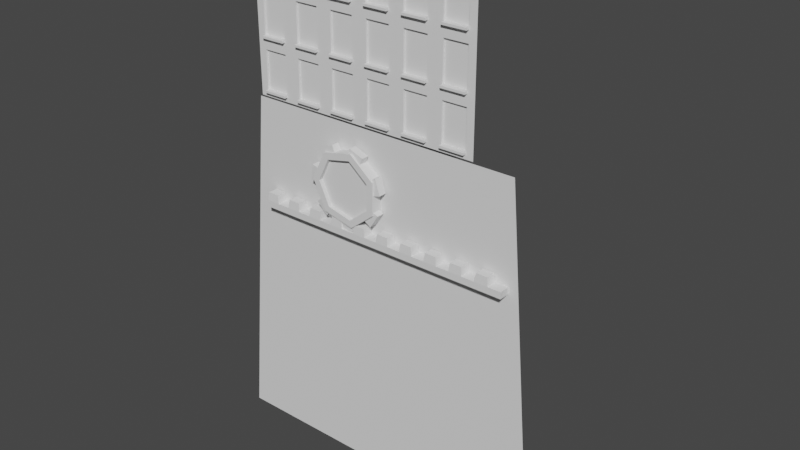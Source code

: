 # Source: Bank_Station.blend  (saved by Blender 2.91.10; exported with 4.5.12 LTS)
import bpy
from mathutils import Matrix  # noqa: F401  (used for matrix-valued properties, if any)

bpy.ops.wm.read_factory_settings(use_empty=True)
scene = bpy.context.scene
scene.name = 'Scene'

# ---- collections
col_collection = bpy.data.collections.new('Collection'); scene.collection.children.link(col_collection)

# ---- world
world_world = bpy.data.worlds.new('World'); scene.world = world_world
world_world.use_nodes = True; world_world.node_tree.nodes.clear()
_N = world_world.node_tree.nodes; _L = world_world.node_tree.links
n0 = _N.new('ShaderNodeOutputWorld'); n0.name = 'World Output'; n0.location = (300, 300)
n1 = _N.new('ShaderNodeBackground'); n1.name = 'Background'; n1.location = (10, 300)
n1.inputs[0].default_value = (0.05088, 0.05088, 0.05088, 1.0)
_L.new(n1.outputs[0], n0.inputs[0])
n0.is_active_output = True
world_world.color = (0.05088, 0.05088, 0.05088)
world_world.use_sun_shadow = False
world_world.sun_shadow_jitter_overblur = 0.0

# ---- meshes
me_cube_006 = bpy.data.meshes.new('Cube.006')
me_cube_006.from_pydata([(0.09905, 0.08988, 4.51), (0.4003, 0.08988, 1.933), (0.3974, 0.08988, -2.16), (0.09245, 0.08988, -4.689), (-0.2848, 0.08988, -3.747), (-0.4504, 0.08988, -0.04555), (-0.2795, 0.08988, 3.629), (0.09905, -0.07204, 4.51), (0.4003, -0.07204, 1.933), (0.3974, -0.07204, -2.16), (0.09245, -0.07204, -4.689), (-0.2848, -0.07204, -3.747), (-0.4504, -0.07204, -0.04555), (-0.2795, -0.07204, 3.629), (0.07878, -0.07204, 3.604), (0.3206, -0.07204, 1.536), (0.3182, -0.07204, -1.75), (0.07348, -0.07204, -3.779), (-0.2293, -0.07204, -3.024), (-0.3622, -0.07204, -0.0526), (-0.2251, -0.07204, 2.897), (0.07878, -0.02241, 3.604), (0.3206, -0.02241, 1.536), (0.3182, -0.02241, -1.75), (0.07348, -0.02241, -3.779), (-0.2293, -0.02241, -3.024), (-0.3622, -0.02241, -0.0526), (-0.2251, -0.02241, 2.897), (0.07878, -0.02241, 3.604), (0.3206, -0.02241, 1.536), (0.3182, -0.02241, -1.75), (0.07348, -0.02241, -3.779), (-0.2293, -0.02241, -3.024), (-0.3622, -0.02241, -0.0526), (-0.2251, -0.02241, 2.897)], [], [(2, 3, 4, 5, 6, 0, 1), (12, 11, 18, 19), (0, 7, 8, 1), (5, 12, 13, 6), (3, 10, 11, 4), (1, 8, 9, 2), (6, 13, 7, 0), (4, 11, 12, 5), (2, 9, 10, 3), (16, 15, 22, 23), (10, 9, 16, 17), (8, 7, 14, 15), (13, 12, 19, 20), (11, 10, 17, 18), (9, 8, 15, 16), (7, 13, 20, 14), (27, 26, 33, 34), (14, 20, 27, 21), (19, 18, 25, 26), (17, 16, 23, 24), (15, 14, 21, 22), (20, 19, 26, 27), (18, 17, 24, 25), (30, 29, 28, 34, 33, 32, 31), (25, 24, 31, 32), (23, 22, 29, 30), (21, 27, 34, 28), (26, 25, 32, 33), (24, 23, 30, 31), (22, 21, 28, 29)])
_uv = me_cube_006.uv_layers.new(name='UVMap')
_uv.uv.foreach_set('vector', [0.3976, 0.638, 0.2687, 0.6844, 0.2247, 0.6671, 0.2116, 0.5991, 0.3018, 0.5315, 0.4845, 0.5153, 0.5358, 0.5627, 0.2116, 0.5991, 0.2247, 0.6671, 0.2247, 0.6671, 0.2116, 0.5991, 0.4845, 0.5153, 0.4845, 0.5153, 0.5358, 0.5627, 0.5358, 0.5627, 0.2116, 0.5991, 0.2116, 0.5991, 0.3018, 0.5315, 0.3018, 0.5315, 0.2687, 0.6844, 0.2687, 0.6844, 0.2247, 0.6671, 0.2247, 0.6671, 0.5358, 0.5627, 0.5358, 0.5627, 0.3976, 0.638, 0.3976, 0.638, 0.3018, 0.5315, 0.3018, 0.5315, 0.4845, 0.5153, 0.4845, 0.5153, 0.2247, 0.6671, 0.2247, 0.6671, 0.2116, 0.5991, 0.2116, 0.5991, 0.3976, 0.638, 0.3976, 0.638, 0.2687, 0.6844, 0.2687, 0.6844, 0.3976, 0.638, 0.5358, 0.5627, 0.5358, 0.5627, 0.3976, 0.638, 0.2687, 0.6844, 0.3976, 0.638, 0.3976, 0.638, 0.2687, 0.6844, 0.5358, 0.5627, 0.4845, 0.5153, 0.4845, 0.5153, 0.5358, 0.5627, 0.3018, 0.5315, 0.2116, 0.5991, 0.2116, 0.5991, 0.3018, 0.5315, 0.2247, 0.6671, 0.2687, 0.6844, 0.2687, 0.6844, 0.2247, 0.6671, 0.3976, 0.638, 0.5358, 0.5627, 0.5358, 0.5627, 0.3976, 0.638, 0.4845, 0.5153, 0.3018, 0.5315, 0.3018, 0.5315, 0.4845, 0.5153, 0.3018, 0.5315, 0.2116, 0.5991, 0.2116, 0.5991, 0.3018, 0.5315, 0.4845, 0.5153, 0.3018, 0.5315, 0.3018, 0.5315, 0.4845, 0.5153, 0.2116, 0.5991, 0.2247, 0.6671, 0.2247, 0.6671, 0.2116, 0.5991, 0.2687, 0.6844, 0.3976, 0.638, 0.3976, 0.638, 0.2687, 0.6844, 0.5358, 0.5627, 0.4845, 0.5153, 0.4845, 0.5153, 0.5358, 0.5627, 0.3018, 0.5315, 0.2116, 0.5991, 0.2116, 0.5991, 0.3018, 0.5315, 0.2247, 0.6671, 0.2687, 0.6844, 0.2687, 0.6844, 0.2247, 0.6671, 0.3976, 0.638, 0.5358, 0.5627, 0.4845, 0.5153, 0.3018, 0.5315, 0.2116, 0.5991, 0.2247, 0.6671, 0.2687, 0.6844, 0.2247, 0.6671, 0.2687, 0.6844, 0.2687, 0.6844, 0.2247, 0.6671, 0.3976, 0.638, 0.5358, 0.5627, 0.5358, 0.5627, 0.3976, 0.638, 0.4845, 0.5153, 0.3018, 0.5315, 0.3018, 0.5315, 0.4845, 0.5153, 0.2116, 0.5991, 0.2247, 0.6671, 0.2247, 0.6671, 0.2116, 0.5991, 0.2687, 0.6844, 0.3976, 0.638, 0.3976, 0.638, 0.2687, 0.6844, 0.5358, 0.5627, 0.4845, 0.5153, 0.4845, 0.5153, 0.5358, 0.5627])
me_cube_006.use_remesh_fix_poles = True
me_cube_006.use_remesh_preserve_attributes = False
me_cube_006.use_mirror_vertex_groups = False
me_cube_006.update()
me_plane = bpy.data.meshes.new('Plane')
me_plane.from_pydata([(3.907, -1.0, -4.043), (3.907, 1.0, -4.043), (1.704, -1.0, -5.386), (-0.8576, -1.0, -5.631), (-3.321, -1.0, -4.742), (-5.117, -1.0, -2.887), (-5.945, -1.0, -0.4047), (-5.616, -1.0, 2.155), (-4.196, -1.0, 4.331), (-1.975, -1.0, 5.686), (0.5873, -1.0, 5.925), (3.05, -1.0, 5.032), (4.841, -1.0, 3.173), (5.665, -1.0, 0.6895), (5.33, -1.0, -1.87), (5.33, 1.0, -1.87), (5.665, 1.0, 0.6895), (4.841, 1.0, 3.173), (3.05, 1.0, 5.032), (0.5873, 1.0, 5.925), (-1.975, 1.0, 5.686), (-4.196, 1.0, 4.331), (-5.616, 1.0, 2.155), (-5.945, 1.0, -0.4047), (-5.117, 1.0, -2.887), (-3.321, 1.0, -4.742), (-0.8576, 1.0, -5.631), (1.704, 1.0, -5.386), (5.105, 0.8498, -4.953), (5.105, -0.8498, -4.953), (6.638, -0.8498, -2.603), (1.952, -0.8498, -6.868), (-0.8187, -0.8498, -7.142), (-4.325, -0.8498, -5.863), (-6.271, -0.8498, -3.86), (-7.45, -0.8498, -0.322), (-7.095, -0.8498, 2.448), (-5.071, -0.8498, 5.563), (-2.665, -0.8498, 7.022), (1.007, -0.8498, 7.379), (3.666, -0.8498, 6.4), (6.231, -0.8498, 3.744), (7.117, -0.8498, 1.054), (6.638, 0.8498, -2.603), (7.117, 0.8498, 1.054), (6.231, 0.8498, 3.744), (3.666, 0.8498, 6.4), (1.007, 0.8498, 7.379), (-2.665, 0.8498, 7.022), (-5.071, 0.8498, 5.563), (-7.095, 0.8498, 2.448), (-7.45, 0.8498, -0.322), (-6.271, 0.8498, -3.86), (-4.325, 0.8498, -5.863), (-0.8187, 0.8498, -7.142), (1.952, 0.8498, -6.868)], [], [(6, 7, 36, 35), (7, 22, 50, 36), (18, 19, 47, 46), (23, 6, 35, 51), (4, 5, 34, 33), (5, 24, 52, 34), (16, 17, 45, 44), (43, 30, 29, 28), (55, 31, 32, 54), (53, 33, 34, 52), (51, 35, 36, 50), (49, 37, 38, 48), (47, 39, 40, 46), (45, 41, 42, 44), (21, 8, 37, 49), (20, 21, 49, 48), (9, 20, 48, 38), (8, 9, 38, 37), (19, 10, 39, 47), (22, 23, 51, 50), (11, 18, 46, 40), (10, 11, 40, 39), (17, 12, 41, 45), (24, 25, 53, 52), (13, 16, 44, 42), (0, 1, 28, 29), (12, 13, 42, 41), (15, 14, 30, 43), (14, 0, 29, 30), (26, 27, 55, 54), (27, 2, 31, 55), (1, 15, 43, 28), (3, 26, 54, 32), (2, 3, 32, 31), (25, 4, 33, 53)])
_uv = me_plane.uv_layers.new(name='UVMap')
_uv.uv.foreach_set('vector', [0.0, 0.0, 0.0, 0.0, 0.0, 0.0, 0.0, 0.0, 0.0, 0.0, 0.0, 0.0, 0.0, 0.0, 0.0, 0.0, 0.0, 0.0, 0.0, 0.0, 0.0, 0.0, 0.0, 0.0, 0.0, 0.0, 0.0, 0.0, 0.0, 0.0, 0.0, 0.0, 0.0, 0.0, 0.0, 0.0, 0.0, 0.0, 0.0, 0.0, 0.0, 0.0, 0.0, 0.0, 0.0, 0.0, 0.0, 0.0, 0.0, 0.0, 0.0, 0.0, 0.0, 0.0, 0.0, 0.0, 0.0, 0.0, 0.0, 0.0, 0.0, 0.0, 0.0, 0.0, 0.0, 0.0, 0.0, 0.0, 0.0, 0.0, 0.0, 0.0, 0.0, 0.0, 0.0, 0.0, 0.0, 0.0, 0.0, 0.0, 0.0, 0.0, 0.0, 0.0, 0.0, 0.0, 0.0, 0.0, 0.0, 0.0, 0.0, 0.0, 0.0, 0.0, 0.0, 0.0, 0.0, 0.0, 0.0, 0.0, 0.0, 0.0, 0.0, 0.0, 0.0, 0.0, 0.0, 0.0, 0.0, 0.0, 0.0, 0.0, 0.0, 0.0, 0.0, 0.0, 0.0, 0.0, 0.0, 0.0, 0.0, 0.0, 0.0, 0.0, 0.0, 0.0, 0.0, 0.0, 0.0, 0.0, 0.0, 0.0, 0.0, 0.0, 0.0, 0.0, 0.0, 0.0, 0.0, 0.0, 0.0, 0.0, 0.0, 0.0, 0.0, 0.0, 0.0, 0.0, 0.0, 0.0, 0.0, 0.0, 0.0, 0.0, 0.0, 0.0, 0.0, 0.0, 0.0, 0.0, 0.0, 0.0, 0.0, 0.0, 0.0, 0.0, 0.0, 0.0, 0.0, 0.0, 0.0, 0.0, 0.0, 0.0, 0.0, 0.0, 0.0, 0.0, 0.0, 0.0, 0.0, 0.0, 0.0, 0.0, 0.0, 0.0, 0.0, 0.0, 0.0, 0.0, 0.0, 0.0, 0.0, 0.0, 0.0, 0.0, 0.0, 0.0, 0.0, 0.0, 0.0, 0.0, 0.0, 0.0, 0.0, 0.0, 0.0, 0.0, 0.0, 0.0, 0.0, 0.0, 0.0, 0.0, 0.0, 0.0, 0.0, 0.0, 0.0, 0.0, 0.0, 0.0, 0.0, 0.0, 0.0, 0.0, 0.0, 0.0, 0.0, 0.0, 0.0, 0.0, 0.0, 0.0, 0.0, 0.0, 0.0, 0.0, 0.0, 0.0, 0.0, 0.0, 0.0, 0.0, 0.0, 0.0, 0.0, 0.0, 0.0, 0.0, 0.0, 0.0, 0.0, 0.0, 0.0, 0.0, 0.0, 0.0, 0.0, 0.0, 0.0, 0.0, 0.0, 0.0, 0.0, 0.0, 0.0, 0.0, 0.0, 0.0, 0.0, 0.0, 0.0, 0.0, 0.0, 0.0, 0.0, 0.0, 0.0, 0.0])
me_plane.use_remesh_fix_poles = True
me_plane.use_remesh_preserve_attributes = False
me_plane.use_mirror_vertex_groups = False
me_plane.update()
me_plane_001 = bpy.data.meshes.new('Plane.001')
me_plane_001.from_pydata([(-17.44, -1.0, 0.7198), (-17.44, 1.0, 0.7198), (-15.03, -1.0, 0.7198), (-12.62, -1.0, 0.7198), (-10.21, -1.0, 0.7198), (-7.805, -1.0, 0.7198), (-5.397, -1.0, 0.7198), (-2.989, -1.0, 0.7198), (-0.5812, -1.0, 0.7198), (1.827, -1.0, 0.7198), (1.827, 1.0, 0.7198), (-0.5812, 1.0, 0.7198), (-2.989, 1.0, 0.7198), (-5.397, 1.0, 0.7198), (-7.805, 1.0, 0.7198), (-10.21, 1.0, 0.7198), (-12.62, 1.0, 0.7198), (-15.03, 1.0, 0.7198), (-14.86, -0.8498, -0.7712), (-12.79, -0.8498, -0.7712), (-10.04, -0.8498, -0.7712), (-7.974, -0.8498, -0.7712), (-5.227, -0.8498, -0.7712), (-3.159, -0.8498, -0.7712), (-0.4116, -0.8498, -0.7712), (1.657, -0.8498, -0.7712), (1.657, 0.8498, -0.7712), (-0.4116, 0.8498, -0.7712), (-3.159, 0.8498, -0.7712), (-5.227, 0.8498, -0.7712), (-7.974, 0.8498, -0.7712), (-10.04, 0.8498, -0.7712), (-12.79, 0.8498, -0.7712), (-14.86, 0.8498, -0.7712), (-17.44, -1.0, 1.917), (-17.44, 1.0, 1.917), (-15.03, -1.0, 1.917), (-12.62, -1.0, 1.917), (-10.21, -1.0, 1.917), (-7.805, -1.0, 1.917), (-5.397, -1.0, 1.917), (-2.989, -1.0, 1.917), (-0.5812, -1.0, 1.917), (1.827, -1.0, 1.917), (1.827, 1.0, 1.917), (-0.5812, 1.0, 1.917), (-2.989, 1.0, 1.917), (-5.397, 1.0, 1.917), (-7.805, 1.0, 1.917), (-10.21, 1.0, 1.917), (-12.62, 1.0, 1.917), (-15.03, 1.0, 1.917), (-46.33, -1.0, 0.7198), (-43.92, -1.0, 0.7198), (-41.51, -1.0, 0.7198), (-39.11, -1.0, 0.7198), (-36.7, -1.0, 0.7198), (-34.29, -1.0, 0.7198), (-31.88, -1.0, 0.7198), (-29.48, -1.0, 0.7198), (-27.07, -1.0, 0.7198), (-24.66, -1.0, 0.7198), (-22.25, -1.0, 0.7198), (-19.84, -1.0, 0.7198), (-19.84, 1.0, 0.7198), (-22.25, 1.0, 0.7198), (-24.66, 1.0, 0.7198), (-27.07, 1.0, 0.7198), (-29.48, 1.0, 0.7198), (-31.88, 1.0, 0.7198), (-34.29, 1.0, 0.7198), (-36.7, 1.0, 0.7198), (-39.11, 1.0, 0.7198), (-41.51, 1.0, 0.7198), (-43.92, 1.0, 0.7198), (-46.33, 1.0, 0.7198), (-17.61, 0.8498, -0.7712), (-17.61, -0.8498, -0.7712), (-19.67, -0.8498, -0.7712), (-43.75, -0.8498, -0.7712), (-41.68, -0.8498, -0.7712), (-38.94, -0.8498, -0.7712), (-36.87, -0.8498, -0.7712), (-34.12, -0.8498, -0.7712), (-32.05, -0.8498, -0.7712), (-29.31, -0.8498, -0.7712), (-27.24, -0.8498, -0.7712), (-24.49, -0.8498, -0.7712), (-22.42, -0.8498, -0.7712), (-19.67, 0.8498, -0.7712), (-22.42, 0.8498, -0.7712), (-24.49, 0.8498, -0.7712), (-27.24, 0.8498, -0.7712), (-29.31, 0.8498, -0.7712), (-32.05, 0.8498, -0.7712), (-34.12, 0.8498, -0.7712), (-36.87, 0.8498, -0.7712), (-38.94, 0.8498, -0.7712), (-41.68, 0.8498, -0.7712), (-43.75, 0.8498, -0.7712), (-46.33, -1.0, 1.917), (-43.92, -1.0, 1.917), (-41.51, -1.0, 1.917), (-39.11, -1.0, 1.917), (-36.7, -1.0, 1.917), (-34.29, -1.0, 1.917), (-31.88, -1.0, 1.917), (-29.48, -1.0, 1.917), (-27.07, -1.0, 1.917), (-24.66, -1.0, 1.917), (-22.25, -1.0, 1.917), (-19.84, -1.0, 1.917), (-19.84, 1.0, 1.917), (-22.25, 1.0, 1.917), (-24.66, 1.0, 1.917), (-27.07, 1.0, 1.917), (-29.48, 1.0, 1.917), (-31.88, 1.0, 1.917), (-34.29, 1.0, 1.917), (-36.7, 1.0, 1.917), (-39.11, 1.0, 1.917), (-41.51, 1.0, 1.917), (-43.92, 1.0, 1.917), (-46.33, 1.0, 1.917)], [], [(6, 22, 23, 7), (1, 17, 2, 0), (7, 23, 28, 12), (16, 15, 4, 3), (14, 13, 6, 5), (13, 29, 22, 6), (12, 11, 8, 7), (4, 20, 21, 5), (5, 21, 30, 14), (33, 32, 19, 18), (31, 30, 21, 20), (29, 28, 23, 22), (27, 26, 25, 24), (11, 27, 24, 8), (10, 26, 27, 11), (9, 25, 26, 10), (8, 24, 25, 9), (12, 28, 29, 13), (14, 30, 31, 15), (16, 32, 33, 17), (17, 33, 18, 2), (3, 19, 32, 16), (2, 18, 19, 3), (15, 31, 20, 4), (16, 17, 51, 50), (17, 1, 35, 51), (0, 2, 36, 34), (2, 3, 37, 36), (3, 4, 38, 37), (4, 5, 39, 38), (5, 6, 40, 39), (6, 7, 41, 40), (10, 11, 45, 44), (7, 8, 42, 41), (11, 12, 46, 45), (8, 9, 43, 42), (12, 13, 47, 46), (13, 14, 48, 47), (14, 15, 49, 48), (15, 16, 50, 49), (42, 43, 44, 45), (41, 42, 45, 46), (40, 41, 46, 47), (39, 40, 47, 48), (38, 39, 48, 49), (37, 38, 49, 50), (36, 37, 50, 51), (51, 35, 34, 36), (75, 52, 100, 123), (55, 81, 82, 56), (56, 82, 96, 71), (75, 74, 53, 52), (67, 92, 93, 68), (73, 72, 55, 54), (72, 97, 81, 55), (71, 70, 57, 56), (53, 79, 80, 54), (69, 68, 59, 58), (54, 80, 98, 73), (67, 66, 61, 60), (65, 90, 91, 66), (65, 64, 63, 62), (89, 76, 77, 78), (99, 98, 80, 79), (97, 96, 82, 81), (95, 94, 84, 83), (93, 92, 86, 85), (91, 90, 88, 87), (70, 95, 83, 57), (69, 94, 95, 70), (58, 84, 94, 69), (57, 83, 84, 58), (68, 93, 85, 59), (71, 96, 97, 72), (60, 86, 92, 67), (59, 85, 86, 60), (66, 91, 87, 61), (73, 98, 99, 74), (62, 88, 90, 65), (0, 77, 76, 1), (61, 87, 88, 62), (64, 89, 78, 63), (63, 78, 77, 0), (1, 76, 89, 64), (74, 99, 79, 53), (63, 0, 34, 111), (62, 63, 111, 110), (1, 64, 112, 35), (64, 65, 113, 112), (65, 66, 114, 113), (52, 53, 101, 100), (66, 67, 115, 114), (53, 54, 102, 101), (67, 68, 116, 115), (54, 55, 103, 102), (68, 69, 117, 116), (55, 56, 104, 103), (69, 70, 118, 117), (56, 57, 105, 104), (70, 71, 119, 118), (57, 58, 106, 105), (71, 72, 120, 119), (58, 59, 107, 106), (72, 73, 121, 120), (59, 60, 108, 107), (73, 74, 122, 121), (60, 61, 109, 108), (74, 75, 123, 122), (61, 62, 110, 109), (35, 112, 111, 34), (110, 111, 112, 113), (109, 110, 113, 114), (108, 109, 114, 115), (107, 108, 115, 116), (106, 107, 116, 117), (105, 106, 117, 118), (104, 105, 118, 119), (103, 104, 119, 120), (102, 103, 120, 121), (101, 102, 121, 122), (100, 101, 122, 123)])
_uv = me_plane_001.uv_layers.new(name='UVMap')
_uv.uv.foreach_set('vector', [0.0, 0.0, 0.0, 0.0, 0.0, 0.0, 0.0, 0.0, 0.0, 0.0, 0.0, 0.0, 0.0, 0.0, 0.0, 0.0, 0.0, 0.0, 0.0, 0.0, 0.0, 0.0, 0.0, 0.0, 0.0, 0.0, 0.0, 0.0, 0.0, 0.0, 0.0, 0.0, 0.0, 0.0, 0.0, 0.0, 0.0, 0.0, 0.0, 0.0, 0.0, 0.0, 0.0, 0.0, 0.0, 0.0, 0.0, 0.0, 0.0, 0.0, 0.0, 0.0, 0.0, 0.0, 0.0, 0.0, 0.0, 0.0, 0.0, 0.0, 0.0, 0.0, 0.0, 0.0, 0.0, 0.0, 0.0, 0.0, 0.0, 0.0, 0.0, 0.0, 0.0, 0.0, 0.0, 0.0, 0.0, 0.0, 0.0, 0.0, 0.0, 0.0, 0.0, 0.0, 0.0, 0.0, 0.0, 0.0, 0.0, 0.0, 0.0, 0.0, 0.0, 0.0, 0.0, 0.0, 0.0, 0.0, 0.0, 0.0, 0.0, 0.0, 0.0, 0.0, 0.0, 0.0, 0.0, 0.0, 0.0, 0.0, 0.0, 0.0, 0.0, 0.0, 0.0, 0.0, 0.0, 0.0, 0.0, 0.0, 0.0, 0.0, 0.0, 0.0, 0.0, 0.0, 0.0, 0.0, 0.0, 0.0, 0.0, 0.0, 0.0, 0.0, 0.0, 0.0, 0.0, 0.0, 0.0, 0.0, 0.0, 0.0, 0.0, 0.0, 0.0, 0.0, 0.0, 0.0, 0.0, 0.0, 0.0, 0.0, 0.0, 0.0, 0.0, 0.0, 0.0, 0.0, 0.0, 0.0, 0.0, 0.0, 0.0, 0.0, 0.0, 0.0, 0.0, 0.0, 0.0, 0.0, 0.0, 0.0, 0.0, 0.0, 0.0, 0.0, 0.0, 0.0, 0.0, 0.0, 0.0, 0.0, 0.0, 0.0, 0.0, 0.0, 0.0, 0.0, 0.0, 0.0, 0.0, 0.0, 0.0, 0.0, 0.0, 0.0, 0.0, 0.0, 0.0, 0.0, 0.0, 0.0, 0.0, 0.0, 0.0, 0.0, 0.0, 0.0, 0.0, 0.0, 0.0, 0.0, 0.0, 0.0, 0.0, 0.0, 0.0, 0.0, 0.0, 0.0, 0.0, 0.0, 0.0, 0.0, 0.0, 0.0, 0.0, 0.0, 0.0, 0.0, 0.0, 0.0, 0.0, 0.0, 0.0, 0.0, 0.0, 0.0, 0.0, 0.0, 0.0, 0.0, 0.0, 0.0, 0.0, 0.0, 0.0, 0.0, 0.0, 0.0, 0.0, 0.0, 0.0, 0.0, 0.0, 0.0, 0.0, 0.0, 0.0, 0.0, 0.0, 0.0, 0.0, 0.0, 0.0, 0.0, 0.0, 0.0, 0.0, 0.0, 0.0, 0.0, 0.0, 0.0, 0.0, 0.0, 0.0, 0.0, 0.0, 0.0, 0.0, 0.0, 0.0, 0.0, 0.0, 0.0, 0.0, 0.0, 0.0, 0.0, 0.0, 0.0, 0.0, 0.0, 0.0, 0.0, 0.0, 0.0, 0.0, 0.0, 0.0, 0.0, 0.0, 0.0, 0.0, 0.0, 0.0, 0.0, 0.0, 0.0, 0.0, 0.0, 0.0, 0.0, 0.0, 0.0, 0.0, 0.0, 0.0, 0.0, 0.0, 0.0, 0.0, 0.0, 0.0, 0.0, 0.0, 0.0, 0.0, 0.0, 0.0, 0.0, 0.0, 0.0, 0.0, 0.0, 0.0, 0.0, 0.0, 0.0, 0.0, 0.0, 0.0, 0.0, 0.0, 0.0, 0.0, 0.0, 0.0, 0.0, 0.0, 0.0, 0.0, 0.0, 0.0, 0.0, 0.0, 0.0, 0.0, 0.0, 0.0, 0.0, 0.0, 0.0, 0.0, 0.0, 0.0, 0.0, 0.0, 0.0, 0.0, 0.0, 0.0, 0.0, 0.0, 0.0, 0.0, 0.0, 0.0, 0.0, 0.0, 0.0, 0.0, 0.0, 0.0, 0.0, 0.0, 0.0, 0.0, 0.0, 0.0, 0.0, 0.0, 0.0, 0.0, 0.0, 0.0, 0.0, 0.0, 0.0, 0.0, 0.0, 0.0, 0.0, 0.0, 0.0, 0.0, 0.0, 0.0, 0.0, 0.0, 0.0, 0.0, 0.0, 0.0, 0.0, 0.0, 0.0, 0.0, 0.0, 0.0, 0.0, 0.0, 0.0, 0.0, 0.0, 0.0, 0.0, 0.0, 0.0, 0.0, 0.0, 0.0, 0.0, 0.0, 0.0, 0.0, 0.0, 0.0, 0.0, 0.0, 0.0, 0.0, 0.0, 0.0, 0.0, 0.0, 0.0, 0.0, 0.0, 0.0, 0.0, 0.0, 0.0, 0.0, 0.0, 0.0, 0.0, 0.0, 0.0, 0.0, 0.0, 0.0, 0.0, 0.0, 0.0, 0.0, 0.0, 0.0, 0.0, 0.0, 0.0, 0.0, 0.0, 0.0, 0.0, 0.0, 0.0, 0.0, 0.0, 0.0, 0.0, 0.0, 0.0, 0.0, 0.0, 0.0, 0.0, 0.0, 0.0, 0.0, 0.0, 0.0, 0.0, 0.0, 0.0, 0.0, 0.0, 0.0, 0.0, 0.0, 0.0, 0.0, 0.0, 0.0, 0.0, 0.0, 0.0, 0.0, 0.0, 0.0, 0.0, 0.0, 0.0, 0.0, 0.0, 0.0, 0.0, 0.0, 0.0, 0.0, 0.0, 0.0, 0.0, 0.0, 0.0, 0.0, 0.0, 0.0, 0.0, 0.0, 0.0, 0.0, 0.0, 0.0, 0.0, 0.0, 0.0, 0.0, 0.0, 0.0, 0.0, 0.0, 0.0, 0.0, 0.0, 0.0, 0.0, 0.0, 0.0, 0.0, 0.0, 0.0, 0.0, 0.0, 0.0, 0.0, 0.0, 0.0, 0.0, 0.0, 0.0, 0.0, 0.0, 0.0, 0.0, 0.0, 0.0, 0.0, 0.0, 0.0, 0.0, 0.0, 0.0, 0.0, 0.0, 0.0, 0.0, 0.0, 0.0, 0.0, 0.0, 0.0, 0.0, 0.0, 0.0, 0.0, 0.0, 0.0, 0.0, 0.0, 0.0, 0.0, 0.0, 0.0, 0.0, 0.0, 0.0, 0.0, 0.0, 0.0, 0.0, 0.0, 0.0, 0.0, 0.0, 0.0, 0.0, 0.0, 0.0, 0.0, 0.0, 0.0, 0.0, 0.0, 0.0, 0.0, 0.0, 0.0, 0.0, 0.0, 0.0, 0.0, 0.0, 0.0, 0.0, 0.0, 0.0, 0.0, 0.0, 0.0, 0.0, 0.0, 0.0, 0.0, 0.0, 0.0, 0.0, 0.0, 0.0, 0.0, 0.0, 0.0, 0.0, 0.0, 0.0, 0.0, 0.0, 0.0, 0.0, 0.0, 0.0, 0.0, 0.0, 0.0, 0.0, 0.0, 0.0, 0.0, 0.0, 0.0, 0.0, 0.0, 0.0, 0.0, 0.0, 0.0, 0.0, 0.0, 0.0, 0.0, 0.0, 0.0, 0.0, 0.0, 0.0, 0.0, 0.0, 0.0, 0.0, 0.0, 0.0, 0.0, 0.0, 0.0, 0.0, 0.0, 0.0, 0.0, 0.0, 0.0, 0.0, 0.0, 0.0, 0.0, 0.0, 0.0, 0.0, 0.0, 0.0, 0.0, 0.0, 0.0, 0.0, 0.0, 0.0, 0.0, 0.0, 0.0, 0.0, 0.0, 0.0, 0.0, 0.0, 0.0, 0.0, 0.0, 0.0, 0.0, 0.0, 0.0, 0.0, 0.0, 0.0, 0.0, 0.0, 0.0, 0.0, 0.0, 0.0, 0.0, 0.0, 0.0, 0.0, 0.0, 0.0, 0.0, 0.0, 0.0, 0.0, 0.0, 0.0, 0.0, 0.0, 0.0, 0.0, 0.0, 0.0, 0.0, 0.0, 0.0, 0.0, 0.0, 0.0, 0.0, 0.0, 0.0, 0.0, 0.0, 0.0, 0.0, 0.0, 0.0, 0.0, 0.0, 0.0, 0.0, 0.0, 0.0, 0.0, 0.0, 0.0, 0.0, 0.0, 0.0, 0.0, 0.0, 0.0, 0.0, 0.0, 0.0, 0.0, 0.0, 0.0, 0.0, 0.0, 0.0, 0.0, 0.0, 0.0, 0.0, 0.0, 0.0, 0.0, 0.0, 0.0, 0.0, 0.0, 0.0, 0.0, 0.0, 0.0, 0.0, 0.0, 0.0, 0.0, 0.0, 0.0, 0.0, 0.0, 0.0, 0.0, 0.0, 0.0, 0.0, 0.0, 0.0, 0.0, 0.0, 0.0, 0.0, 0.0, 0.0, 0.0, 0.0, 0.0, 0.0, 0.0, 0.0, 0.0, 0.0, 0.0, 0.0, 0.0, 0.0, 0.0, 0.0, 0.0, 0.0, 0.0, 0.0, 0.0, 0.0, 0.0, 0.0, 0.0, 0.0, 0.0, 0.0, 0.0, 0.0, 0.0, 0.0, 0.0, 0.0, 0.0, 0.0, 0.0, 0.0, 0.0, 0.0, 0.0, 0.0, 0.0, 0.0, 0.0, 0.0, 0.0, 0.0, 0.0, 0.0, 0.0, 0.0, 0.0, 0.0, 0.0, 0.0, 0.0, 0.0, 0.0, 0.0, 0.0, 0.0, 0.0, 0.0, 0.0, 0.0, 0.0, 0.0, 0.0, 0.0, 0.0, 0.0, 0.0, 0.0, 0.0, 0.0, 0.0, 0.0, 0.0, 0.0, 0.0, 0.0, 0.0, 0.0, 0.0, 0.0, 0.0, 0.0, 0.0, 0.0, 0.0, 0.0, 0.0, 0.0, 0.0, 0.0, 0.0, 0.0, 0.0, 0.0, 0.0, 0.0, 0.0, 0.0, 0.0, 0.0, 0.0, 0.0, 0.0, 0.0, 0.0, 0.0, 0.0, 0.0, 0.0, 0.0, 0.0, 0.0, 0.0, 0.0, 0.0, 0.0, 0.0, 0.0, 0.0, 0.0, 0.0, 0.0, 0.0, 0.0, 0.0, 0.0, 0.0, 0.0, 0.0, 0.0, 0.0, 0.0, 0.0, 0.0, 0.0, 0.0, 0.0, 0.0, 0.0, 0.0, 0.0])
me_plane_001.use_remesh_fix_poles = True
me_plane_001.use_remesh_preserve_attributes = False
me_plane_001.use_mirror_vertex_groups = False
me_plane_001.update()
me_cube_001 = bpy.data.meshes.new('Cube.001')
me_cube_001.from_pydata([(-22.62, -1.0, -45.65), (-23.73, -1.0, 17.88), (-36.3, -1.0, 17.88), (-37.45, -1.0, -45.65), (6.683, -1.0, -45.65), (1.0, -1.0, 17.88), (-49.68, -1.0, 17.88), (-55.36, -1.0, -45.65), (-36.3, -1.0, 7.598), (-33.77, -1.0, 12.74), (-28.18, -1.0, 13.97), (-23.73, -1.0, 10.37), (-23.77, -1.0, 4.639), (-28.28, -1.0, 1.101), (-33.85, -1.0, 2.418), (-36.3, 1.074, 7.598), (-33.77, 1.074, 12.74), (-28.18, 1.074, 13.97), (-23.73, 1.074, 10.37), (-23.77, 1.074, 4.639), (-28.28, 1.074, 1.101), (-33.85, 1.074, 2.418)], [], [(4, 5, 1, 11, 12, 0), (3, 8, 2, 6, 7), (8, 3, 0, 12, 13, 14), (11, 1, 2, 8, 9, 10), (14, 13, 20, 21), (11, 10, 17, 18), (12, 11, 18, 19), (9, 8, 15, 16), (8, 14, 21, 15), (13, 12, 19, 20), (10, 9, 16, 17)])
_uv = me_cube_001.uv_layers.new(name='UVMap')
_uv.uv.foreach_set('vector', [0.375, 0.75, 0.625, 0.75, 0.625, 1.0, 0.5, 1.0, 0.4375, 1.0, 0.375, 1.0, 0.375, 0.75, 0.5, 0.75, 0.625, 0.75, 0.625, 1.0, 0.375, 1.0, 0.5, 0.75, 0.375, 0.75, 0.375, 1.0, 0.4375, 1.0, 0.0, 0.0, 0.0, 0.0, 0.5, 1.0, 0.625, 1.0, 0.625, 0.75, 0.5, 0.75, 0.0, 0.0, 0.0, 0.0, 0.0, 0.0, 0.0, 0.0, 0.0, 0.0, 0.0, 0.0, 0.5, 1.0, 0.0, 0.0, 0.0, 0.0, 0.5, 1.0, 0.4375, 1.0, 0.5, 1.0, 0.5, 1.0, 0.4375, 1.0, 0.0, 0.0, 0.5, 0.75, 0.5, 0.75, 0.0, 0.0, 0.5, 0.75, 0.0, 0.0, 0.0, 0.0, 0.5, 0.75, 0.0, 0.0, 0.4375, 1.0, 0.4375, 1.0, 0.0, 0.0, 0.0, 0.0, 0.0, 0.0, 0.0, 0.0, 0.0, 0.0])
me_cube_001.use_remesh_fix_poles = True
me_cube_001.use_remesh_preserve_attributes = False
me_cube_001.use_mirror_vertex_groups = False
me_cube_001.update()
me_cube_002 = bpy.data.meshes.new('Cube.002')
me_cube_002.from_pydata([(-18.96, -1.0, -15.58), (-18.96, -1.0, 1.0), (-18.96, 15.26, -15.58), (-18.96, 15.26, 1.0), (9.278, -1.0, -15.58), (9.278, -1.0, 1.0), (9.278, 15.26, -15.58), (9.278, 15.26, 1.0)], [], [(2, 6, 7, 3), (2, 0, 4, 6), (7, 5, 1, 3)])
_uv = me_cube_002.uv_layers.new(name='UVMap')
_uv.uv.foreach_set('vector', [0.375, 0.25, 0.375, 0.5, 0.625, 0.5, 0.625, 0.25, 0.125, 0.5, 0.125, 0.75, 0.375, 0.75, 0.375, 0.5, 0.625, 0.5, 0.625, 0.75, 0.875, 0.75, 0.875, 0.5])
me_cube_002.use_remesh_fix_poles = True
me_cube_002.use_remesh_preserve_attributes = False
me_cube_002.use_mirror_vertex_groups = False
me_cube_002.update()
me_plane_003 = bpy.data.meshes.new('Plane.003')
me_plane_003.from_pydata([(-94.62, -28.92, -0.8619), (-94.62, -15.62, -0.8619), (-84.27, -28.92, -0.8619), (-84.27, -15.62, -0.8619), (-85.3, -15.62, -0.8619), (-93.58, -15.62, -0.8619), (-93.58, -28.92, -0.8619), (-85.3, -28.92, -0.8619), (-94.62, -16.51, -0.8619), (-94.62, -28.03, -0.8619), (-84.27, -28.03, -0.8619), (-84.27, -16.51, -0.8619), (-92.63, -27.19, -0.8619), (-92.63, -17.35, -0.8619), (-86.26, -27.19, -0.8619), (-86.26, -17.35, -0.8619), (-92.63, -27.19, -1.407), (-92.63, -17.35, -1.407), (-86.26, -27.19, -1.407), (-86.26, -17.35, -1.407), (-94.62, -28.33, -0.8619), (-84.27, -28.33, -0.8619), (-92.63, -27.76, -0.8619), (-86.26, -27.76, -0.8619), (-84.27, -28.92, -0.8619), (-84.27, -15.62, -0.8619), (-73.93, -28.92, -0.8619), (-73.93, -15.62, -0.8619), (-74.96, -15.62, -0.8619), (-83.24, -15.62, -0.8619), (-83.24, -28.92, -0.8619), (-74.96, -28.92, -0.8619), (-84.27, -16.51, -0.8619), (-84.27, -28.03, -0.8619), (-73.93, -28.03, -0.8619), (-73.93, -16.51, -0.8619), (-82.28, -27.19, -0.8619), (-82.28, -17.35, -0.8619), (-75.91, -27.19, -0.8619), (-75.91, -17.35, -0.8619), (-82.28, -27.19, -1.407), (-82.28, -17.35, -1.407), (-75.91, -27.19, -1.407), (-75.91, -17.35, -1.407), (-84.27, -28.33, -0.8619), (-73.93, -28.33, -0.8619), (-82.28, -27.76, -0.8619), (-75.91, -27.76, -0.8619), (-73.93, -28.92, -0.8619), (-73.93, -15.62, -0.8619), (-63.58, -28.92, -0.8619), (-63.58, -15.62, -0.8619), (-64.62, -15.62, -0.8619), (-72.89, -15.62, -0.8619), (-72.89, -28.92, -0.8619), (-64.62, -28.92, -0.8619), (-73.93, -16.51, -0.8619), (-73.93, -28.03, -0.8619), (-63.58, -28.03, -0.8619), (-63.58, -16.51, -0.8619), (-71.94, -27.19, -0.8619), (-71.94, -17.35, -0.8619), (-65.57, -27.19, -0.8619), (-65.57, -17.35, -0.8619), (-71.94, -27.19, -1.407), (-71.94, -17.35, -1.407), (-65.57, -27.19, -1.407), (-65.57, -17.35, -1.407), (-73.93, -28.33, -0.8619), (-63.58, -28.33, -0.8619), (-71.94, -27.76, -0.8619), (-65.57, -27.76, -0.8619), (-63.58, -28.92, -0.8619), (-63.58, -15.62, -0.8619), (-53.24, -28.92, -0.8619), (-53.24, -15.62, -0.8619), (-54.27, -15.62, -0.8619), (-62.55, -15.62, -0.8619), (-62.55, -28.92, -0.8619), (-54.27, -28.92, -0.8619), (-63.58, -16.51, -0.8619), (-63.58, -28.03, -0.8619), (-53.24, -28.03, -0.8619), (-53.24, -16.51, -0.8619), (-61.59, -27.19, -0.8619), (-61.59, -17.35, -0.8619), (-55.22, -27.19, -0.8619), (-55.22, -17.35, -0.8619), (-61.59, -27.19, -1.407), (-61.59, -17.35, -1.407), (-55.22, -27.19, -1.407), (-55.22, -17.35, -1.407), (-63.58, -28.33, -0.8619), (-53.24, -28.33, -0.8619), (-61.59, -27.76, -0.8619), (-55.22, -27.76, -0.8619), (-53.24, -28.92, -0.8619), (-53.24, -15.62, -0.8619), (-42.89, -28.92, -0.8619), (-42.89, -15.62, -0.8619), (-43.93, -15.62, -0.8619), (-52.2, -15.62, -0.8619), (-52.2, -28.92, -0.8619), (-43.93, -28.92, -0.8619), (-53.24, -16.51, -0.8619), (-53.24, -28.03, -0.8619), (-42.89, -28.03, -0.8619), (-42.89, -16.51, -0.8619), (-51.25, -27.19, -0.8619), (-51.25, -17.35, -0.8619), (-44.88, -27.19, -0.8619), (-44.88, -17.35, -0.8619), (-51.25, -27.19, -1.407), (-51.25, -17.35, -1.407), (-44.88, -27.19, -1.407), (-44.88, -17.35, -1.407), (-53.24, -28.33, -0.8619), (-42.89, -28.33, -0.8619), (-51.25, -27.76, -0.8619), (-44.88, -27.76, -0.8619), (-42.89, -28.92, -0.8619), (-42.89, -15.62, -0.8619), (-32.55, -28.92, -0.8619), (-32.55, -15.62, -0.8619), (-33.58, -15.62, -0.8619), (-41.86, -15.62, -0.8619), (-41.86, -28.92, -0.8619), (-33.58, -28.92, -0.8619), (-42.89, -16.51, -0.8619), (-42.89, -28.03, -0.8619), (-32.55, -28.03, -0.8619), (-32.55, -16.51, -0.8619), (-40.9, -27.19, -0.8619), (-40.9, -17.35, -0.8619), (-34.53, -27.19, -0.8619), (-34.53, -17.35, -0.8619), (-40.9, -27.19, -1.407), (-40.9, -17.35, -1.407), (-34.53, -27.19, -1.407), (-34.53, -17.35, -1.407), (-42.89, -28.33, -0.8619), (-32.55, -28.33, -0.8619), (-40.9, -27.76, -0.8619), (-34.53, -27.76, -0.8619), (-94.62, -15.62, -0.8619), (-94.62, -2.332, -0.8619), (-84.27, -15.62, -0.8619), (-84.27, -2.332, -0.8619), (-85.3, -2.332, -0.8619), (-93.58, -2.332, -0.8619), (-93.58, -15.62, -0.8619), (-85.3, -15.62, -0.8619), (-94.62, -3.218, -0.8619), (-94.62, -14.74, -0.8619), (-84.27, -14.74, -0.8619), (-84.27, -3.218, -0.8619), (-92.63, -13.9, -0.8619), (-92.63, -4.058, -0.8619), (-86.26, -13.9, -0.8619), (-86.26, -4.058, -0.8619), (-92.63, -13.9, -1.407), (-92.63, -4.058, -1.407), (-86.26, -13.9, -1.407), (-86.26, -4.058, -1.407), (-94.62, -15.03, -0.8619), (-84.27, -15.03, -0.8619), (-92.63, -14.47, -0.8619), (-86.26, -14.47, -0.8619), (-84.27, -15.62, -0.8619), (-84.27, -2.332, -0.8619), (-73.93, -15.62, -0.8619), (-73.93, -2.332, -0.8619), (-74.96, -2.332, -0.8619), (-83.24, -2.332, -0.8619), (-83.24, -15.62, -0.8619), (-74.96, -15.62, -0.8619), (-84.27, -3.218, -0.8619), (-84.27, -14.74, -0.8619), (-73.93, -14.74, -0.8619), (-73.93, -3.218, -0.8619), (-82.28, -13.9, -0.8619), (-82.28, -4.058, -0.8619), (-75.91, -13.9, -0.8619), (-75.91, -4.058, -0.8619), (-82.28, -13.9, -1.407), (-82.28, -4.058, -1.407), (-75.91, -13.9, -1.407), (-75.91, -4.058, -1.407), (-84.27, -15.03, -0.8619), (-73.93, -15.03, -0.8619), (-82.28, -14.47, -0.8619), (-75.91, -14.47, -0.8619), (-73.93, -15.62, -0.8619), (-73.93, -2.332, -0.8619), (-63.58, -15.62, -0.8619), (-63.58, -2.332, -0.8619), (-64.62, -2.332, -0.8619), (-72.89, -2.332, -0.8619), (-72.89, -15.62, -0.8619), (-64.62, -15.62, -0.8619), (-73.93, -3.218, -0.8619), (-73.93, -14.74, -0.8619), (-63.58, -14.74, -0.8619), (-63.58, -3.218, -0.8619), (-71.94, -13.9, -0.8619), (-71.94, -4.058, -0.8619), (-65.57, -13.9, -0.8619), (-65.57, -4.058, -0.8619), (-71.94, -13.9, -1.407), (-71.94, -4.058, -1.407), (-65.57, -13.9, -1.407), (-65.57, -4.058, -1.407), (-73.93, -15.03, -0.8619), (-63.58, -15.03, -0.8619), (-71.94, -14.47, -0.8619), (-65.57, -14.47, -0.8619), (-63.58, -15.62, -0.8619), (-63.58, -2.332, -0.8619), (-53.24, -15.62, -0.8619), (-53.24, -2.332, -0.8619), (-54.27, -2.332, -0.8619), (-62.55, -2.332, -0.8619), (-62.55, -15.62, -0.8619), (-54.27, -15.62, -0.8619), (-63.58, -3.218, -0.8619), (-63.58, -14.74, -0.8619), (-53.24, -14.74, -0.8619), (-53.24, -3.218, -0.8619), (-61.59, -13.9, -0.8619), (-61.59, -4.058, -0.8619), (-55.22, -13.9, -0.8619), (-55.22, -4.058, -0.8619), (-61.59, -13.9, -1.407), (-61.59, -4.058, -1.407), (-55.22, -13.9, -1.407), (-55.22, -4.058, -1.407), (-63.58, -15.03, -0.8619), (-53.24, -15.03, -0.8619), (-61.59, -14.47, -0.8619), (-55.22, -14.47, -0.8619), (-53.24, -15.62, -0.8619), (-53.24, -2.332, -0.8619), (-42.89, -15.62, -0.8619), (-42.89, -2.332, -0.8619), (-43.93, -2.332, -0.8619), (-52.2, -2.332, -0.8619), (-52.2, -15.62, -0.8619), (-43.93, -15.62, -0.8619), (-53.24, -3.218, -0.8619), (-53.24, -14.74, -0.8619), (-42.89, -14.74, -0.8619), (-42.89, -3.218, -0.8619), (-51.25, -13.9, -0.8619), (-51.25, -4.058, -0.8619), (-44.88, -13.9, -0.8619), (-44.88, -4.058, -0.8619), (-51.25, -13.9, -1.407), (-51.25, -4.058, -1.407), (-44.88, -13.9, -1.407), (-44.88, -4.058, -1.407), (-53.24, -15.03, -0.8619), (-42.89, -15.03, -0.8619), (-51.25, -14.47, -0.8619), (-44.88, -14.47, -0.8619), (-42.89, -15.62, -0.8619), (-42.89, -2.332, -0.8619), (-32.55, -15.62, -0.8619), (-32.55, -2.332, -0.8619), (-33.58, -2.332, -0.8619), (-41.86, -2.332, -0.8619), (-41.86, -15.62, -0.8619), (-33.58, -15.62, -0.8619), (-42.89, -3.218, -0.8619), (-42.89, -14.74, -0.8619), (-32.55, -14.74, -0.8619), (-32.55, -3.218, -0.8619), (-40.9, -13.9, -0.8619), (-40.9, -4.058, -0.8619), (-34.53, -13.9, -0.8619), (-34.53, -4.058, -0.8619), (-40.9, -13.9, -1.407), (-40.9, -4.058, -1.407), (-34.53, -13.9, -1.407), (-34.53, -4.058, -1.407), (-42.89, -15.03, -0.8619), (-32.55, -15.03, -0.8619), (-40.9, -14.47, -0.8619), (-34.53, -14.47, -0.8619), (-94.62, -2.332, -0.8619), (-94.62, 10.96, -0.8619), (-84.27, -2.332, -0.8619), (-84.27, 10.96, -0.8619), (-85.3, 10.96, -0.8619), (-93.58, 10.96, -0.8619), (-93.58, -2.332, -0.8619), (-85.3, -2.332, -0.8619), (-94.62, 10.07, -0.8619), (-94.62, -1.446, -0.8619), (-84.27, -1.446, -0.8619), (-84.27, 10.07, -0.8619), (-92.63, -0.6054, -0.8619), (-92.63, 9.234, -0.8619), (-86.26, -0.6054, -0.8619), (-86.26, 9.234, -0.8619), (-92.63, -0.6054, -1.407), (-92.63, 9.234, -1.407), (-86.26, -0.6054, -1.407), (-86.26, 9.234, -1.407), (-94.62, -1.74, -0.8619), (-84.27, -1.74, -0.8619), (-92.63, -1.179, -0.8619), (-86.26, -1.179, -0.8619), (-84.27, -2.332, -0.8619), (-84.27, 10.96, -0.8619), (-73.93, -2.332, -0.8619), (-73.93, 10.96, -0.8619), (-74.96, 10.96, -0.8619), (-83.24, 10.96, -0.8619), (-83.24, -2.332, -0.8619), (-74.96, -2.332, -0.8619), (-84.27, 10.07, -0.8619), (-84.27, -1.446, -0.8619), (-73.93, -1.446, -0.8619), (-73.93, 10.07, -0.8619), (-82.28, -0.6054, -0.8619), (-82.28, 9.234, -0.8619), (-75.91, -0.6054, -0.8619), (-75.91, 9.234, -0.8619), (-82.28, -0.6054, -1.407), (-82.28, 9.234, -1.407), (-75.91, -0.6054, -1.407), (-75.91, 9.234, -1.407), (-84.27, -1.74, -0.8619), (-73.93, -1.74, -0.8619), (-82.28, -1.179, -0.8619), (-75.91, -1.179, -0.8619), (-73.93, -2.332, -0.8619), (-73.93, 10.96, -0.8619), (-63.58, -2.332, -0.8619), (-63.58, 10.96, -0.8619), (-64.62, 10.96, -0.8619), (-72.89, 10.96, -0.8619), (-72.89, -2.332, -0.8619), (-64.62, -2.332, -0.8619), (-73.93, 10.07, -0.8619), (-73.93, -1.446, -0.8619), (-63.58, -1.446, -0.8619), (-63.58, 10.07, -0.8619), (-71.94, -0.6054, -0.8619), (-71.94, 9.234, -0.8619), (-65.57, -0.6054, -0.8619), (-65.57, 9.234, -0.8619), (-71.94, -0.6054, -1.407), (-71.94, 9.234, -1.407), (-65.57, -0.6054, -1.407), (-65.57, 9.234, -1.407), (-73.93, -1.74, -0.8619), (-63.58, -1.74, -0.8619), (-71.94, -1.179, -0.8619), (-65.57, -1.179, -0.8619), (-63.58, -2.332, -0.8619), (-63.58, 10.96, -0.8619), (-53.24, -2.332, -0.8619), (-53.24, 10.96, -0.8619), (-54.27, 10.96, -0.8619), (-62.55, 10.96, -0.8619), (-62.55, -2.332, -0.8619), (-54.27, -2.332, -0.8619), (-63.58, 10.07, -0.8619), (-63.58, -1.446, -0.8619), (-53.24, -1.446, -0.8619), (-53.24, 10.07, -0.8619), (-61.59, -0.6054, -0.8619), (-61.59, 9.234, -0.8619), (-55.22, -0.6054, -0.8619), (-55.22, 9.234, -0.8619), (-61.59, -0.6054, -1.407), (-61.59, 9.234, -1.407), (-55.22, -0.6054, -1.407), (-55.22, 9.234, -1.407), (-63.58, -1.74, -0.8619), (-53.24, -1.74, -0.8619), (-61.59, -1.179, -0.8619), (-55.22, -1.179, -0.8619), (-53.24, -2.332, -0.8619), (-53.24, 10.96, -0.8619), (-42.89, -2.332, -0.8619), (-42.89, 10.96, -0.8619), (-43.93, 10.96, -0.8619), (-52.2, 10.96, -0.8619), (-52.2, -2.332, -0.8619), (-43.93, -2.332, -0.8619), (-53.24, 10.07, -0.8619), (-53.24, -1.446, -0.8619), (-42.89, -1.446, -0.8619), (-42.89, 10.07, -0.8619), (-51.25, -0.6054, -0.8619), (-51.25, 9.234, -0.8619), (-44.88, -0.6054, -0.8619), (-44.88, 9.234, -0.8619), (-51.25, -0.6054, -1.407), (-51.25, 9.234, -1.407), (-44.88, -0.6054, -1.407), (-44.88, 9.234, -1.407), (-53.24, -1.74, -0.8619), (-42.89, -1.74, -0.8619), (-51.25, -1.179, -0.8619), (-44.88, -1.179, -0.8619), (-42.89, -2.332, -0.8619), (-42.89, 10.96, -0.8619), (-32.55, -2.332, -0.8619), (-32.55, 10.96, -0.8619), (-33.58, 10.96, -0.8619), (-41.86, 10.96, -0.8619), (-41.86, -2.332, -0.8619), (-33.58, -2.332, -0.8619), (-42.89, 10.07, -0.8619), (-42.89, -1.446, -0.8619), (-32.55, -1.446, -0.8619), (-32.55, 10.07, -0.8619), (-40.9, -0.6054, -0.8619), (-40.9, 9.234, -0.8619), (-34.53, -0.6054, -0.8619), (-34.53, 9.234, -0.8619), (-40.9, -0.6054, -1.407), (-40.9, 9.234, -1.407), (-34.53, -0.6054, -1.407), (-34.53, 9.234, -1.407), (-42.89, -1.74, -0.8619), (-32.55, -1.74, -0.8619), (-40.9, -1.179, -0.8619), (-34.53, -1.179, -0.8619)], [], [(15, 11, 3, 4), (8, 13, 5, 1), (13, 15, 4, 5), (14, 15, 19, 18), (20, 22, 12, 9), (9, 12, 13, 8), (23, 21, 10, 14), (14, 10, 11, 15), (13, 12, 16, 17), (15, 13, 17, 19), (7, 2, 21, 23), (0, 6, 22, 20), (6, 7, 23, 22), (39, 35, 27, 28), (32, 37, 29, 25), (37, 39, 28, 29), (38, 39, 43, 42), (44, 46, 36, 33), (33, 36, 37, 32), (47, 45, 34, 38), (38, 34, 35, 39), (37, 36, 40, 41), (39, 37, 41, 43), (31, 26, 45, 47), (24, 30, 46, 44), (30, 31, 47, 46), (63, 59, 51, 52), (56, 61, 53, 49), (61, 63, 52, 53), (62, 63, 67, 66), (68, 70, 60, 57), (57, 60, 61, 56), (71, 69, 58, 62), (62, 58, 59, 63), (61, 60, 64, 65), (63, 61, 65, 67), (55, 50, 69, 71), (48, 54, 70, 68), (54, 55, 71, 70), (87, 83, 75, 76), (80, 85, 77, 73), (85, 87, 76, 77), (86, 87, 91, 90), (92, 94, 84, 81), (81, 84, 85, 80), (95, 93, 82, 86), (86, 82, 83, 87), (85, 84, 88, 89), (87, 85, 89, 91), (79, 74, 93, 95), (72, 78, 94, 92), (78, 79, 95, 94), (111, 107, 99, 100), (104, 109, 101, 97), (109, 111, 100, 101), (110, 111, 115, 114), (116, 118, 108, 105), (105, 108, 109, 104), (119, 117, 106, 110), (110, 106, 107, 111), (109, 108, 112, 113), (111, 109, 113, 115), (103, 98, 117, 119), (96, 102, 118, 116), (102, 103, 119, 118), (135, 131, 123, 124), (128, 133, 125, 121), (133, 135, 124, 125), (134, 135, 139, 138), (140, 142, 132, 129), (129, 132, 133, 128), (143, 141, 130, 134), (134, 130, 131, 135), (133, 132, 136, 137), (135, 133, 137, 139), (127, 122, 141, 143), (120, 126, 142, 140), (126, 127, 143, 142), (159, 155, 147, 148), (152, 157, 149, 145), (157, 159, 148, 149), (158, 159, 163, 162), (164, 166, 156, 153), (153, 156, 157, 152), (167, 165, 154, 158), (158, 154, 155, 159), (157, 156, 160, 161), (159, 157, 161, 163), (151, 146, 165, 167), (144, 150, 166, 164), (150, 151, 167, 166), (183, 179, 171, 172), (176, 181, 173, 169), (181, 183, 172, 173), (182, 183, 187, 186), (188, 190, 180, 177), (177, 180, 181, 176), (191, 189, 178, 182), (182, 178, 179, 183), (181, 180, 184, 185), (183, 181, 185, 187), (175, 170, 189, 191), (168, 174, 190, 188), (174, 175, 191, 190), (207, 203, 195, 196), (200, 205, 197, 193), (205, 207, 196, 197), (206, 207, 211, 210), (212, 214, 204, 201), (201, 204, 205, 200), (215, 213, 202, 206), (206, 202, 203, 207), (205, 204, 208, 209), (207, 205, 209, 211), (199, 194, 213, 215), (192, 198, 214, 212), (198, 199, 215, 214), (231, 227, 219, 220), (224, 229, 221, 217), (229, 231, 220, 221), (230, 231, 235, 234), (236, 238, 228, 225), (225, 228, 229, 224), (239, 237, 226, 230), (230, 226, 227, 231), (229, 228, 232, 233), (231, 229, 233, 235), (223, 218, 237, 239), (216, 222, 238, 236), (222, 223, 239, 238), (255, 251, 243, 244), (248, 253, 245, 241), (253, 255, 244, 245), (254, 255, 259, 258), (260, 262, 252, 249), (249, 252, 253, 248), (263, 261, 250, 254), (254, 250, 251, 255), (253, 252, 256, 257), (255, 253, 257, 259), (247, 242, 261, 263), (240, 246, 262, 260), (246, 247, 263, 262), (279, 275, 267, 268), (272, 277, 269, 265), (277, 279, 268, 269), (278, 279, 283, 282), (284, 286, 276, 273), (273, 276, 277, 272), (287, 285, 274, 278), (278, 274, 275, 279), (277, 276, 280, 281), (279, 277, 281, 283), (271, 266, 285, 287), (264, 270, 286, 284), (270, 271, 287, 286), (303, 299, 291, 292), (296, 301, 293, 289), (301, 303, 292, 293), (302, 303, 307, 306), (308, 310, 300, 297), (297, 300, 301, 296), (311, 309, 298, 302), (302, 298, 299, 303), (301, 300, 304, 305), (303, 301, 305, 307), (295, 290, 309, 311), (288, 294, 310, 308), (294, 295, 311, 310), (327, 323, 315, 316), (320, 325, 317, 313), (325, 327, 316, 317), (326, 327, 331, 330), (332, 334, 324, 321), (321, 324, 325, 320), (335, 333, 322, 326), (326, 322, 323, 327), (325, 324, 328, 329), (327, 325, 329, 331), (319, 314, 333, 335), (312, 318, 334, 332), (318, 319, 335, 334), (351, 347, 339, 340), (344, 349, 341, 337), (349, 351, 340, 341), (350, 351, 355, 354), (356, 358, 348, 345), (345, 348, 349, 344), (359, 357, 346, 350), (350, 346, 347, 351), (349, 348, 352, 353), (351, 349, 353, 355), (343, 338, 357, 359), (336, 342, 358, 356), (342, 343, 359, 358), (375, 371, 363, 364), (368, 373, 365, 361), (373, 375, 364, 365), (374, 375, 379, 378), (380, 382, 372, 369), (369, 372, 373, 368), (383, 381, 370, 374), (374, 370, 371, 375), (373, 372, 376, 377), (375, 373, 377, 379), (367, 362, 381, 383), (360, 366, 382, 380), (366, 367, 383, 382), (399, 395, 387, 388), (392, 397, 389, 385), (397, 399, 388, 389), (398, 399, 403, 402), (404, 406, 396, 393), (393, 396, 397, 392), (407, 405, 394, 398), (398, 394, 395, 399), (397, 396, 400, 401), (399, 397, 401, 403), (391, 386, 405, 407), (384, 390, 406, 404), (390, 391, 407, 406), (423, 419, 411, 412), (416, 421, 413, 409), (421, 423, 412, 413), (422, 423, 427, 426), (428, 430, 420, 417), (417, 420, 421, 416), (431, 429, 418, 422), (422, 418, 419, 423), (421, 420, 424, 425), (423, 421, 425, 427), (415, 410, 429, 431), (408, 414, 430, 428), (414, 415, 431, 430)])
_uv = me_plane_003.uv_layers.new(name='UVMap')
_uv.uv.foreach_set('vector', [0.1111, 0.6667, 0.1667, 0.6667, 0.1667, 1.0, 0.1111, 1.0, 0.0, 0.6667, 0.05556, 0.6667, 0.05556, 1.0, 0.0, 1.0, 0.05556, 0.6667, 0.1111, 0.6667, 0.1111, 1.0, 0.05556, 1.0, 0.1111, 0.3333, 0.1111, 0.6667, 0.1111, 0.6667, 0.1111, 0.3333, 0.0, 0.2225, 0.05556, 0.2225, 0.05556, 0.3333, 0.0, 0.3333, 0.0, 0.3333, 0.05556, 0.3333, 0.05556, 0.6667, 0.0, 0.6667, 0.1111, 0.2225, 0.1667, 0.2225, 0.1667, 0.3333, 0.1111, 0.3333, 0.1111, 0.3333, 0.1667, 0.3333, 0.1667, 0.6667, 0.1111, 0.6667, 0.05556, 0.6667, 0.05556, 0.3333, 0.05556, 0.3333, 0.05556, 0.6667, 0.1111, 0.6667, 0.05556, 0.6667, 0.05556, 0.6667, 0.1111, 0.6667, 0.1111, 0.0, 0.1667, 0.0, 0.1667, 0.2225, 0.1111, 0.2225, 0.0, 0.0, 0.05556, 0.0, 0.05556, 0.2225, 0.0, 0.2225, 0.05556, 0.0, 0.1111, 0.0, 0.1111, 0.2225, 0.05556, 0.2225, 0.1111, 0.6667, 0.1667, 0.6667, 0.1667, 1.0, 0.1111, 1.0, 0.0, 0.6667, 0.05556, 0.6667, 0.05556, 1.0, 0.0, 1.0, 0.05556, 0.6667, 0.1111, 0.6667, 0.1111, 1.0, 0.05556, 1.0, 0.1111, 0.3333, 0.1111, 0.6667, 0.1111, 0.6667, 0.1111, 0.3333, 0.0, 0.2225, 0.05556, 0.2225, 0.05556, 0.3333, 0.0, 0.3333, 0.0, 0.3333, 0.05556, 0.3333, 0.05556, 0.6667, 0.0, 0.6667, 0.1111, 0.2225, 0.1667, 0.2225, 0.1667, 0.3333, 0.1111, 0.3333, 0.1111, 0.3333, 0.1667, 0.3333, 0.1667, 0.6667, 0.1111, 0.6667, 0.05556, 0.6667, 0.05556, 0.3333, 0.05556, 0.3333, 0.05556, 0.6667, 0.1111, 0.6667, 0.05556, 0.6667, 0.05556, 0.6667, 0.1111, 0.6667, 0.1111, 0.0, 0.1667, 0.0, 0.1667, 0.2225, 0.1111, 0.2225, 0.0, 0.0, 0.05556, 0.0, 0.05556, 0.2225, 0.0, 0.2225, 0.05556, 0.0, 0.1111, 0.0, 0.1111, 0.2225, 0.05556, 0.2225, 0.1111, 0.6667, 0.1667, 0.6667, 0.1667, 1.0, 0.1111, 1.0, 0.0, 0.6667, 0.05556, 0.6667, 0.05556, 1.0, 0.0, 1.0, 0.05556, 0.6667, 0.1111, 0.6667, 0.1111, 1.0, 0.05556, 1.0, 0.1111, 0.3333, 0.1111, 0.6667, 0.1111, 0.6667, 0.1111, 0.3333, 0.0, 0.2225, 0.05556, 0.2225, 0.05556, 0.3333, 0.0, 0.3333, 0.0, 0.3333, 0.05556, 0.3333, 0.05556, 0.6667, 0.0, 0.6667, 0.1111, 0.2225, 0.1667, 0.2225, 0.1667, 0.3333, 0.1111, 0.3333, 0.1111, 0.3333, 0.1667, 0.3333, 0.1667, 0.6667, 0.1111, 0.6667, 0.05556, 0.6667, 0.05556, 0.3333, 0.05556, 0.3333, 0.05556, 0.6667, 0.1111, 0.6667, 0.05556, 0.6667, 0.05556, 0.6667, 0.1111, 0.6667, 0.1111, 0.0, 0.1667, 0.0, 0.1667, 0.2225, 0.1111, 0.2225, 0.0, 0.0, 0.05556, 0.0, 0.05556, 0.2225, 0.0, 0.2225, 0.05556, 0.0, 0.1111, 0.0, 0.1111, 0.2225, 0.05556, 0.2225, 0.1111, 0.6667, 0.1667, 0.6667, 0.1667, 1.0, 0.1111, 1.0, 0.0, 0.6667, 0.05556, 0.6667, 0.05556, 1.0, 0.0, 1.0, 0.05556, 0.6667, 0.1111, 0.6667, 0.1111, 1.0, 0.05556, 1.0, 0.1111, 0.3333, 0.1111, 0.6667, 0.1111, 0.6667, 0.1111, 0.3333, 0.0, 0.2225, 0.05556, 0.2225, 0.05556, 0.3333, 0.0, 0.3333, 0.0, 0.3333, 0.05556, 0.3333, 0.05556, 0.6667, 0.0, 0.6667, 0.1111, 0.2225, 0.1667, 0.2225, 0.1667, 0.3333, 0.1111, 0.3333, 0.1111, 0.3333, 0.1667, 0.3333, 0.1667, 0.6667, 0.1111, 0.6667, 0.05556, 0.6667, 0.05556, 0.3333, 0.05556, 0.3333, 0.05556, 0.6667, 0.1111, 0.6667, 0.05556, 0.6667, 0.05556, 0.6667, 0.1111, 0.6667, 0.1111, 0.0, 0.1667, 0.0, 0.1667, 0.2225, 0.1111, 0.2225, 0.0, 0.0, 0.05556, 0.0, 0.05556, 0.2225, 0.0, 0.2225, 0.05556, 0.0, 0.1111, 0.0, 0.1111, 0.2225, 0.05556, 0.2225, 0.1111, 0.6667, 0.1667, 0.6667, 0.1667, 1.0, 0.1111, 1.0, 0.0, 0.6667, 0.05556, 0.6667, 0.05556, 1.0, 0.0, 1.0, 0.05556, 0.6667, 0.1111, 0.6667, 0.1111, 1.0, 0.05556, 1.0, 0.1111, 0.3333, 0.1111, 0.6667, 0.1111, 0.6667, 0.1111, 0.3333, 0.0, 0.2225, 0.05556, 0.2225, 0.05556, 0.3333, 0.0, 0.3333, 0.0, 0.3333, 0.05556, 0.3333, 0.05556, 0.6667, 0.0, 0.6667, 0.1111, 0.2225, 0.1667, 0.2225, 0.1667, 0.3333, 0.1111, 0.3333, 0.1111, 0.3333, 0.1667, 0.3333, 0.1667, 0.6667, 0.1111, 0.6667, 0.05556, 0.6667, 0.05556, 0.3333, 0.05556, 0.3333, 0.05556, 0.6667, 0.1111, 0.6667, 0.05556, 0.6667, 0.05556, 0.6667, 0.1111, 0.6667, 0.1111, 0.0, 0.1667, 0.0, 0.1667, 0.2225, 0.1111, 0.2225, 0.0, 0.0, 0.05556, 0.0, 0.05556, 0.2225, 0.0, 0.2225, 0.05556, 0.0, 0.1111, 0.0, 0.1111, 0.2225, 0.05556, 0.2225, 0.1111, 0.6667, 0.1667, 0.6667, 0.1667, 1.0, 0.1111, 1.0, 0.0, 0.6667, 0.05556, 0.6667, 0.05556, 1.0, 0.0, 1.0, 0.05556, 0.6667, 0.1111, 0.6667, 0.1111, 1.0, 0.05556, 1.0, 0.1111, 0.3333, 0.1111, 0.6667, 0.1111, 0.6667, 0.1111, 0.3333, 0.0, 0.2225, 0.05556, 0.2225, 0.05556, 0.3333, 0.0, 0.3333, 0.0, 0.3333, 0.05556, 0.3333, 0.05556, 0.6667, 0.0, 0.6667, 0.1111, 0.2225, 0.1667, 0.2225, 0.1667, 0.3333, 0.1111, 0.3333, 0.1111, 0.3333, 0.1667, 0.3333, 0.1667, 0.6667, 0.1111, 0.6667, 0.05556, 0.6667, 0.05556, 0.3333, 0.05556, 0.3333, 0.05556, 0.6667, 0.1111, 0.6667, 0.05556, 0.6667, 0.05556, 0.6667, 0.1111, 0.6667, 0.1111, 0.0, 0.1667, 0.0, 0.1667, 0.2225, 0.1111, 0.2225, 0.0, 0.0, 0.05556, 0.0, 0.05556, 0.2225, 0.0, 0.2225, 0.05556, 0.0, 0.1111, 0.0, 0.1111, 0.2225, 0.05556, 0.2225, 0.1111, 0.6667, 0.1667, 0.6667, 0.1667, 1.0, 0.1111, 1.0, 0.0, 0.6667, 0.05556, 0.6667, 0.05556, 1.0, 0.0, 1.0, 0.05556, 0.6667, 0.1111, 0.6667, 0.1111, 1.0, 0.05556, 1.0, 0.1111, 0.3333, 0.1111, 0.6667, 0.1111, 0.6667, 0.1111, 0.3333, 0.0, 0.2225, 0.05556, 0.2225, 0.05556, 0.3333, 0.0, 0.3333, 0.0, 0.3333, 0.05556, 0.3333, 0.05556, 0.6667, 0.0, 0.6667, 0.1111, 0.2225, 0.1667, 0.2225, 0.1667, 0.3333, 0.1111, 0.3333, 0.1111, 0.3333, 0.1667, 0.3333, 0.1667, 0.6667, 0.1111, 0.6667, 0.05556, 0.6667, 0.05556, 0.3333, 0.05556, 0.3333, 0.05556, 0.6667, 0.1111, 0.6667, 0.05556, 0.6667, 0.05556, 0.6667, 0.1111, 0.6667, 0.1111, 0.0, 0.1667, 0.0, 0.1667, 0.2225, 0.1111, 0.2225, 0.0, 0.0, 0.05556, 0.0, 0.05556, 0.2225, 0.0, 0.2225, 0.05556, 0.0, 0.1111, 0.0, 0.1111, 0.2225, 0.05556, 0.2225, 0.1111, 0.6667, 0.1667, 0.6667, 0.1667, 1.0, 0.1111, 1.0, 0.0, 0.6667, 0.05556, 0.6667, 0.05556, 1.0, 0.0, 1.0, 0.05556, 0.6667, 0.1111, 0.6667, 0.1111, 1.0, 0.05556, 1.0, 0.1111, 0.3333, 0.1111, 0.6667, 0.1111, 0.6667, 0.1111, 0.3333, 0.0, 0.2225, 0.05556, 0.2225, 0.05556, 0.3333, 0.0, 0.3333, 0.0, 0.3333, 0.05556, 0.3333, 0.05556, 0.6667, 0.0, 0.6667, 0.1111, 0.2225, 0.1667, 0.2225, 0.1667, 0.3333, 0.1111, 0.3333, 0.1111, 0.3333, 0.1667, 0.3333, 0.1667, 0.6667, 0.1111, 0.6667, 0.05556, 0.6667, 0.05556, 0.3333, 0.05556, 0.3333, 0.05556, 0.6667, 0.1111, 0.6667, 0.05556, 0.6667, 0.05556, 0.6667, 0.1111, 0.6667, 0.1111, 0.0, 0.1667, 0.0, 0.1667, 0.2225, 0.1111, 0.2225, 0.0, 0.0, 0.05556, 0.0, 0.05556, 0.2225, 0.0, 0.2225, 0.05556, 0.0, 0.1111, 0.0, 0.1111, 0.2225, 0.05556, 0.2225, 0.1111, 0.6667, 0.1667, 0.6667, 0.1667, 1.0, 0.1111, 1.0, 0.0, 0.6667, 0.05556, 0.6667, 0.05556, 1.0, 0.0, 1.0, 0.05556, 0.6667, 0.1111, 0.6667, 0.1111, 1.0, 0.05556, 1.0, 0.1111, 0.3333, 0.1111, 0.6667, 0.1111, 0.6667, 0.1111, 0.3333, 0.0, 0.2225, 0.05556, 0.2225, 0.05556, 0.3333, 0.0, 0.3333, 0.0, 0.3333, 0.05556, 0.3333, 0.05556, 0.6667, 0.0, 0.6667, 0.1111, 0.2225, 0.1667, 0.2225, 0.1667, 0.3333, 0.1111, 0.3333, 0.1111, 0.3333, 0.1667, 0.3333, 0.1667, 0.6667, 0.1111, 0.6667, 0.05556, 0.6667, 0.05556, 0.3333, 0.05556, 0.3333, 0.05556, 0.6667, 0.1111, 0.6667, 0.05556, 0.6667, 0.05556, 0.6667, 0.1111, 0.6667, 0.1111, 0.0, 0.1667, 0.0, 0.1667, 0.2225, 0.1111, 0.2225, 0.0, 0.0, 0.05556, 0.0, 0.05556, 0.2225, 0.0, 0.2225, 0.05556, 0.0, 0.1111, 0.0, 0.1111, 0.2225, 0.05556, 0.2225, 0.1111, 0.6667, 0.1667, 0.6667, 0.1667, 1.0, 0.1111, 1.0, 0.0, 0.6667, 0.05556, 0.6667, 0.05556, 1.0, 0.0, 1.0, 0.05556, 0.6667, 0.1111, 0.6667, 0.1111, 1.0, 0.05556, 1.0, 0.1111, 0.3333, 0.1111, 0.6667, 0.1111, 0.6667, 0.1111, 0.3333, 0.0, 0.2225, 0.05556, 0.2225, 0.05556, 0.3333, 0.0, 0.3333, 0.0, 0.3333, 0.05556, 0.3333, 0.05556, 0.6667, 0.0, 0.6667, 0.1111, 0.2225, 0.1667, 0.2225, 0.1667, 0.3333, 0.1111, 0.3333, 0.1111, 0.3333, 0.1667, 0.3333, 0.1667, 0.6667, 0.1111, 0.6667, 0.05556, 0.6667, 0.05556, 0.3333, 0.05556, 0.3333, 0.05556, 0.6667, 0.1111, 0.6667, 0.05556, 0.6667, 0.05556, 0.6667, 0.1111, 0.6667, 0.1111, 0.0, 0.1667, 0.0, 0.1667, 0.2225, 0.1111, 0.2225, 0.0, 0.0, 0.05556, 0.0, 0.05556, 0.2225, 0.0, 0.2225, 0.05556, 0.0, 0.1111, 0.0, 0.1111, 0.2225, 0.05556, 0.2225, 0.1111, 0.6667, 0.1667, 0.6667, 0.1667, 1.0, 0.1111, 1.0, 0.0, 0.6667, 0.05556, 0.6667, 0.05556, 1.0, 0.0, 1.0, 0.05556, 0.6667, 0.1111, 0.6667, 0.1111, 1.0, 0.05556, 1.0, 0.1111, 0.3333, 0.1111, 0.6667, 0.1111, 0.6667, 0.1111, 0.3333, 0.0, 0.2225, 0.05556, 0.2225, 0.05556, 0.3333, 0.0, 0.3333, 0.0, 0.3333, 0.05556, 0.3333, 0.05556, 0.6667, 0.0, 0.6667, 0.1111, 0.2225, 0.1667, 0.2225, 0.1667, 0.3333, 0.1111, 0.3333, 0.1111, 0.3333, 0.1667, 0.3333, 0.1667, 0.6667, 0.1111, 0.6667, 0.05556, 0.6667, 0.05556, 0.3333, 0.05556, 0.3333, 0.05556, 0.6667, 0.1111, 0.6667, 0.05556, 0.6667, 0.05556, 0.6667, 0.1111, 0.6667, 0.1111, 0.0, 0.1667, 0.0, 0.1667, 0.2225, 0.1111, 0.2225, 0.0, 0.0, 0.05556, 0.0, 0.05556, 0.2225, 0.0, 0.2225, 0.05556, 0.0, 0.1111, 0.0, 0.1111, 0.2225, 0.05556, 0.2225, 0.1111, 0.6667, 0.1667, 0.6667, 0.1667, 1.0, 0.1111, 1.0, 0.0, 0.6667, 0.05556, 0.6667, 0.05556, 1.0, 0.0, 1.0, 0.05556, 0.6667, 0.1111, 0.6667, 0.1111, 1.0, 0.05556, 1.0, 0.1111, 0.3333, 0.1111, 0.6667, 0.1111, 0.6667, 0.1111, 0.3333, 0.0, 0.2225, 0.05556, 0.2225, 0.05556, 0.3333, 0.0, 0.3333, 0.0, 0.3333, 0.05556, 0.3333, 0.05556, 0.6667, 0.0, 0.6667, 0.1111, 0.2225, 0.1667, 0.2225, 0.1667, 0.3333, 0.1111, 0.3333, 0.1111, 0.3333, 0.1667, 0.3333, 0.1667, 0.6667, 0.1111, 0.6667, 0.05556, 0.6667, 0.05556, 0.3333, 0.05556, 0.3333, 0.05556, 0.6667, 0.1111, 0.6667, 0.05556, 0.6667, 0.05556, 0.6667, 0.1111, 0.6667, 0.1111, 0.0, 0.1667, 0.0, 0.1667, 0.2225, 0.1111, 0.2225, 0.0, 0.0, 0.05556, 0.0, 0.05556, 0.2225, 0.0, 0.2225, 0.05556, 0.0, 0.1111, 0.0, 0.1111, 0.2225, 0.05556, 0.2225, 0.1111, 0.6667, 0.1667, 0.6667, 0.1667, 1.0, 0.1111, 1.0, 0.0, 0.6667, 0.05556, 0.6667, 0.05556, 1.0, 0.0, 1.0, 0.05556, 0.6667, 0.1111, 0.6667, 0.1111, 1.0, 0.05556, 1.0, 0.1111, 0.3333, 0.1111, 0.6667, 0.1111, 0.6667, 0.1111, 0.3333, 0.0, 0.2225, 0.05556, 0.2225, 0.05556, 0.3333, 0.0, 0.3333, 0.0, 0.3333, 0.05556, 0.3333, 0.05556, 0.6667, 0.0, 0.6667, 0.1111, 0.2225, 0.1667, 0.2225, 0.1667, 0.3333, 0.1111, 0.3333, 0.1111, 0.3333, 0.1667, 0.3333, 0.1667, 0.6667, 0.1111, 0.6667, 0.05556, 0.6667, 0.05556, 0.3333, 0.05556, 0.3333, 0.05556, 0.6667, 0.1111, 0.6667, 0.05556, 0.6667, 0.05556, 0.6667, 0.1111, 0.6667, 0.1111, 0.0, 0.1667, 0.0, 0.1667, 0.2225, 0.1111, 0.2225, 0.0, 0.0, 0.05556, 0.0, 0.05556, 0.2225, 0.0, 0.2225, 0.05556, 0.0, 0.1111, 0.0, 0.1111, 0.2225, 0.05556, 0.2225, 0.1111, 0.6667, 0.1667, 0.6667, 0.1667, 1.0, 0.1111, 1.0, 0.0, 0.6667, 0.05556, 0.6667, 0.05556, 1.0, 0.0, 1.0, 0.05556, 0.6667, 0.1111, 0.6667, 0.1111, 1.0, 0.05556, 1.0, 0.1111, 0.3333, 0.1111, 0.6667, 0.1111, 0.6667, 0.1111, 0.3333, 0.0, 0.2225, 0.05556, 0.2225, 0.05556, 0.3333, 0.0, 0.3333, 0.0, 0.3333, 0.05556, 0.3333, 0.05556, 0.6667, 0.0, 0.6667, 0.1111, 0.2225, 0.1667, 0.2225, 0.1667, 0.3333, 0.1111, 0.3333, 0.1111, 0.3333, 0.1667, 0.3333, 0.1667, 0.6667, 0.1111, 0.6667, 0.05556, 0.6667, 0.05556, 0.3333, 0.05556, 0.3333, 0.05556, 0.6667, 0.1111, 0.6667, 0.05556, 0.6667, 0.05556, 0.6667, 0.1111, 0.6667, 0.1111, 0.0, 0.1667, 0.0, 0.1667, 0.2225, 0.1111, 0.2225, 0.0, 0.0, 0.05556, 0.0, 0.05556, 0.2225, 0.0, 0.2225, 0.05556, 0.0, 0.1111, 0.0, 0.1111, 0.2225, 0.05556, 0.2225, 0.1111, 0.6667, 0.1667, 0.6667, 0.1667, 1.0, 0.1111, 1.0, 0.0, 0.6667, 0.05556, 0.6667, 0.05556, 1.0, 0.0, 1.0, 0.05556, 0.6667, 0.1111, 0.6667, 0.1111, 1.0, 0.05556, 1.0, 0.1111, 0.3333, 0.1111, 0.6667, 0.1111, 0.6667, 0.1111, 0.3333, 0.0, 0.2225, 0.05556, 0.2225, 0.05556, 0.3333, 0.0, 0.3333, 0.0, 0.3333, 0.05556, 0.3333, 0.05556, 0.6667, 0.0, 0.6667, 0.1111, 0.2225, 0.1667, 0.2225, 0.1667, 0.3333, 0.1111, 0.3333, 0.1111, 0.3333, 0.1667, 0.3333, 0.1667, 0.6667, 0.1111, 0.6667, 0.05556, 0.6667, 0.05556, 0.3333, 0.05556, 0.3333, 0.05556, 0.6667, 0.1111, 0.6667, 0.05556, 0.6667, 0.05556, 0.6667, 0.1111, 0.6667, 0.1111, 0.0, 0.1667, 0.0, 0.1667, 0.2225, 0.1111, 0.2225, 0.0, 0.0, 0.05556, 0.0, 0.05556, 0.2225, 0.0, 0.2225, 0.05556, 0.0, 0.1111, 0.0, 0.1111, 0.2225, 0.05556, 0.2225, 0.1111, 0.6667, 0.1667, 0.6667, 0.1667, 1.0, 0.1111, 1.0, 0.0, 0.6667, 0.05556, 0.6667, 0.05556, 1.0, 0.0, 1.0, 0.05556, 0.6667, 0.1111, 0.6667, 0.1111, 1.0, 0.05556, 1.0, 0.1111, 0.3333, 0.1111, 0.6667, 0.1111, 0.6667, 0.1111, 0.3333, 0.0, 0.2225, 0.05556, 0.2225, 0.05556, 0.3333, 0.0, 0.3333, 0.0, 0.3333, 0.05556, 0.3333, 0.05556, 0.6667, 0.0, 0.6667, 0.1111, 0.2225, 0.1667, 0.2225, 0.1667, 0.3333, 0.1111, 0.3333, 0.1111, 0.3333, 0.1667, 0.3333, 0.1667, 0.6667, 0.1111, 0.6667, 0.05556, 0.6667, 0.05556, 0.3333, 0.05556, 0.3333, 0.05556, 0.6667, 0.1111, 0.6667, 0.05556, 0.6667, 0.05556, 0.6667, 0.1111, 0.6667, 0.1111, 0.0, 0.1667, 0.0, 0.1667, 0.2225, 0.1111, 0.2225, 0.0, 0.0, 0.05556, 0.0, 0.05556, 0.2225, 0.0, 0.2225, 0.05556, 0.0, 0.1111, 0.0, 0.1111, 0.2225, 0.05556, 0.2225, 0.1111, 0.6667, 0.1667, 0.6667, 0.1667, 1.0, 0.1111, 1.0, 0.0, 0.6667, 0.05556, 0.6667, 0.05556, 1.0, 0.0, 1.0, 0.05556, 0.6667, 0.1111, 0.6667, 0.1111, 1.0, 0.05556, 1.0, 0.1111, 0.3333, 0.1111, 0.6667, 0.1111, 0.6667, 0.1111, 0.3333, 0.0, 0.2225, 0.05556, 0.2225, 0.05556, 0.3333, 0.0, 0.3333, 0.0, 0.3333, 0.05556, 0.3333, 0.05556, 0.6667, 0.0, 0.6667, 0.1111, 0.2225, 0.1667, 0.2225, 0.1667, 0.3333, 0.1111, 0.3333, 0.1111, 0.3333, 0.1667, 0.3333, 0.1667, 0.6667, 0.1111, 0.6667, 0.05556, 0.6667, 0.05556, 0.3333, 0.05556, 0.3333, 0.05556, 0.6667, 0.1111, 0.6667, 0.05556, 0.6667, 0.05556, 0.6667, 0.1111, 0.6667, 0.1111, 0.0, 0.1667, 0.0, 0.1667, 0.2225, 0.1111, 0.2225, 0.0, 0.0, 0.05556, 0.0, 0.05556, 0.2225, 0.0, 0.2225, 0.05556, 0.0, 0.1111, 0.0, 0.1111, 0.2225, 0.05556, 0.2225, 0.1111, 0.6667, 0.1667, 0.6667, 0.1667, 1.0, 0.1111, 1.0, 0.0, 0.6667, 0.05556, 0.6667, 0.05556, 1.0, 0.0, 1.0, 0.05556, 0.6667, 0.1111, 0.6667, 0.1111, 1.0, 0.05556, 1.0, 0.1111, 0.3333, 0.1111, 0.6667, 0.1111, 0.6667, 0.1111, 0.3333, 0.0, 0.2225, 0.05556, 0.2225, 0.05556, 0.3333, 0.0, 0.3333, 0.0, 0.3333, 0.05556, 0.3333, 0.05556, 0.6667, 0.0, 0.6667, 0.1111, 0.2225, 0.1667, 0.2225, 0.1667, 0.3333, 0.1111, 0.3333, 0.1111, 0.3333, 0.1667, 0.3333, 0.1667, 0.6667, 0.1111, 0.6667, 0.05556, 0.6667, 0.05556, 0.3333, 0.05556, 0.3333, 0.05556, 0.6667, 0.1111, 0.6667, 0.05556, 0.6667, 0.05556, 0.6667, 0.1111, 0.6667, 0.1111, 0.0, 0.1667, 0.0, 0.1667, 0.2225, 0.1111, 0.2225, 0.0, 0.0, 0.05556, 0.0, 0.05556, 0.2225, 0.0, 0.2225, 0.05556, 0.0, 0.1111, 0.0, 0.1111, 0.2225, 0.05556, 0.2225])
me_plane_003.use_remesh_fix_poles = True
me_plane_003.use_remesh_preserve_attributes = False
me_plane_003.use_mirror_vertex_groups = False
me_plane_003.update()
me_plane_002 = bpy.data.meshes.new('Plane.002')
me_plane_002.from_pydata([(-92.63, -27.19, -0.8619), (-86.26, -27.19, -0.8619), (-92.63, -27.19, -1.407), (-86.26, -27.19, -1.407), (-92.63, -27.76, -0.8619), (-86.26, -27.76, -0.8619), (-92.63, -27.76, 0.05255), (-92.63, -27.19, 0.05255), (-86.26, -27.76, 0.05255), (-86.26, -27.19, 0.05255), (-82.28, -27.19, -0.8619), (-75.91, -27.19, -0.8619), (-82.28, -27.19, -1.407), (-75.91, -27.19, -1.407), (-82.28, -27.76, -0.8619), (-75.91, -27.76, -0.8619), (-82.28, -27.76, 0.05255), (-82.28, -27.19, 0.05255), (-75.91, -27.76, 0.05255), (-75.91, -27.19, 0.05255), (-71.94, -27.19, -0.8619), (-65.57, -27.19, -0.8619), (-71.94, -27.19, -1.407), (-65.57, -27.19, -1.407), (-71.94, -27.76, -0.8619), (-65.57, -27.76, -0.8619), (-71.94, -27.76, 0.05255), (-71.94, -27.19, 0.05255), (-65.57, -27.76, 0.05255), (-65.57, -27.19, 0.05255), (-61.59, -27.19, -0.8619), (-55.22, -27.19, -0.8619), (-61.59, -27.19, -1.407), (-55.22, -27.19, -1.407), (-61.59, -27.76, -0.8619), (-55.22, -27.76, -0.8619), (-61.59, -27.76, 0.05255), (-61.59, -27.19, 0.05255), (-55.22, -27.76, 0.05255), (-55.22, -27.19, 0.05255), (-51.25, -27.19, -0.8619), (-44.88, -27.19, -0.8619), (-51.25, -27.19, -1.407), (-44.88, -27.19, -1.407), (-51.25, -27.76, -0.8619), (-44.88, -27.76, -0.8619), (-51.25, -27.76, 0.05255), (-51.25, -27.19, 0.05255), (-44.88, -27.76, 0.05255), (-44.88, -27.19, 0.05255), (-40.9, -27.19, -0.8619), (-34.53, -27.19, -0.8619), (-40.9, -27.19, -1.407), (-34.53, -27.19, -1.407), (-40.9, -27.76, -0.8619), (-34.53, -27.76, -0.8619), (-40.9, -27.76, 0.05255), (-40.9, -27.19, 0.05255), (-34.53, -27.76, 0.05255), (-34.53, -27.19, 0.05255), (-92.63, -13.9, -0.8619), (-86.26, -13.9, -0.8619), (-92.63, -13.9, -1.407), (-86.26, -13.9, -1.407), (-92.63, -14.47, -0.8619), (-86.26, -14.47, -0.8619), (-92.63, -14.47, 0.05255), (-92.63, -13.9, 0.05255), (-86.26, -14.47, 0.05255), (-86.26, -13.9, 0.05255), (-82.28, -13.9, -0.8619), (-75.91, -13.9, -0.8619), (-82.28, -13.9, -1.407), (-75.91, -13.9, -1.407), (-82.28, -14.47, -0.8619), (-75.91, -14.47, -0.8619), (-82.28, -14.47, 0.05255), (-82.28, -13.9, 0.05255), (-75.91, -14.47, 0.05255), (-75.91, -13.9, 0.05255), (-71.94, -13.9, -0.8619), (-65.57, -13.9, -0.8619), (-71.94, -13.9, -1.407), (-65.57, -13.9, -1.407), (-71.94, -14.47, -0.8619), (-65.57, -14.47, -0.8619), (-71.94, -14.47, 0.05255), (-71.94, -13.9, 0.05255), (-65.57, -14.47, 0.05255), (-65.57, -13.9, 0.05255), (-61.59, -13.9, -0.8619), (-55.22, -13.9, -0.8619), (-61.59, -13.9, -1.407), (-55.22, -13.9, -1.407), (-61.59, -14.47, -0.8619), (-55.22, -14.47, -0.8619), (-61.59, -14.47, 0.05255), (-61.59, -13.9, 0.05255), (-55.22, -14.47, 0.05255), (-55.22, -13.9, 0.05255), (-51.25, -13.9, -0.8619), (-44.88, -13.9, -0.8619), (-51.25, -13.9, -1.407), (-44.88, -13.9, -1.407), (-51.25, -14.47, -0.8619), (-44.88, -14.47, -0.8619), (-51.25, -14.47, 0.05255), (-51.25, -13.9, 0.05255), (-44.88, -14.47, 0.05255), (-44.88, -13.9, 0.05255), (-40.9, -13.9, -0.8619), (-34.53, -13.9, -0.8619), (-40.9, -13.9, -1.407), (-34.53, -13.9, -1.407), (-40.9, -14.47, -0.8619), (-34.53, -14.47, -0.8619), (-40.9, -14.47, 0.05255), (-40.9, -13.9, 0.05255), (-34.53, -14.47, 0.05255), (-34.53, -13.9, 0.05255), (-92.63, -0.6054, -0.8619), (-86.26, -0.6054, -0.8619), (-92.63, -0.6054, -1.407), (-86.26, -0.6054, -1.407), (-92.63, -1.179, -0.8619), (-86.26, -1.179, -0.8619), (-92.63, -1.179, 0.05255), (-92.63, -0.6054, 0.05255), (-86.26, -1.179, 0.05255), (-86.26, -0.6054, 0.05255), (-82.28, -0.6054, -0.8619), (-75.91, -0.6054, -0.8619), (-82.28, -0.6054, -1.407), (-75.91, -0.6054, -1.407), (-82.28, -1.179, -0.8619), (-75.91, -1.179, -0.8619), (-82.28, -1.179, 0.05255), (-82.28, -0.6054, 0.05255), (-75.91, -1.179, 0.05255), (-75.91, -0.6054, 0.05255), (-71.94, -0.6054, -0.8619), (-65.57, -0.6054, -0.8619), (-71.94, -0.6054, -1.407), (-65.57, -0.6054, -1.407), (-71.94, -1.179, -0.8619), (-65.57, -1.179, -0.8619), (-71.94, -1.179, 0.05255), (-71.94, -0.6054, 0.05255), (-65.57, -1.179, 0.05255), (-65.57, -0.6054, 0.05255), (-61.59, -0.6054, -0.8619), (-55.22, -0.6054, -0.8619), (-61.59, -0.6054, -1.407), (-55.22, -0.6054, -1.407), (-61.59, -1.179, -0.8619), (-55.22, -1.179, -0.8619), (-61.59, -1.179, 0.05255), (-61.59, -0.6054, 0.05255), (-55.22, -1.179, 0.05255), (-55.22, -0.6054, 0.05255), (-51.25, -0.6054, -0.8619), (-44.88, -0.6054, -0.8619), (-51.25, -0.6054, -1.407), (-44.88, -0.6054, -1.407), (-51.25, -1.179, -0.8619), (-44.88, -1.179, -0.8619), (-51.25, -1.179, 0.05255), (-51.25, -0.6054, 0.05255), (-44.88, -1.179, 0.05255), (-44.88, -0.6054, 0.05255), (-40.9, -0.6054, -0.8619), (-34.53, -0.6054, -0.8619), (-40.9, -0.6054, -1.407), (-34.53, -0.6054, -1.407), (-40.9, -1.179, -0.8619), (-34.53, -1.179, -0.8619), (-40.9, -1.179, 0.05255), (-40.9, -0.6054, 0.05255), (-34.53, -1.179, 0.05255), (-34.53, -0.6054, 0.05255)], [], [(1, 0, 7, 9), (0, 1, 3, 2), (6, 8, 9, 7), (5, 1, 9, 8), (4, 5, 8, 6), (0, 4, 6, 7), (11, 10, 17, 19), (10, 11, 13, 12), (16, 18, 19, 17), (15, 11, 19, 18), (14, 15, 18, 16), (10, 14, 16, 17), (21, 20, 27, 29), (20, 21, 23, 22), (26, 28, 29, 27), (25, 21, 29, 28), (24, 25, 28, 26), (20, 24, 26, 27), (31, 30, 37, 39), (30, 31, 33, 32), (36, 38, 39, 37), (35, 31, 39, 38), (34, 35, 38, 36), (30, 34, 36, 37), (41, 40, 47, 49), (40, 41, 43, 42), (46, 48, 49, 47), (45, 41, 49, 48), (44, 45, 48, 46), (40, 44, 46, 47), (51, 50, 57, 59), (50, 51, 53, 52), (56, 58, 59, 57), (55, 51, 59, 58), (54, 55, 58, 56), (50, 54, 56, 57), (61, 60, 67, 69), (60, 61, 63, 62), (66, 68, 69, 67), (65, 61, 69, 68), (64, 65, 68, 66), (60, 64, 66, 67), (71, 70, 77, 79), (70, 71, 73, 72), (76, 78, 79, 77), (75, 71, 79, 78), (74, 75, 78, 76), (70, 74, 76, 77), (81, 80, 87, 89), (80, 81, 83, 82), (86, 88, 89, 87), (85, 81, 89, 88), (84, 85, 88, 86), (80, 84, 86, 87), (91, 90, 97, 99), (90, 91, 93, 92), (96, 98, 99, 97), (95, 91, 99, 98), (94, 95, 98, 96), (90, 94, 96, 97), (101, 100, 107, 109), (100, 101, 103, 102), (106, 108, 109, 107), (105, 101, 109, 108), (104, 105, 108, 106), (100, 104, 106, 107), (111, 110, 117, 119), (110, 111, 113, 112), (116, 118, 119, 117), (115, 111, 119, 118), (114, 115, 118, 116), (110, 114, 116, 117), (121, 120, 127, 129), (120, 121, 123, 122), (126, 128, 129, 127), (125, 121, 129, 128), (124, 125, 128, 126), (120, 124, 126, 127), (131, 130, 137, 139), (130, 131, 133, 132), (136, 138, 139, 137), (135, 131, 139, 138), (134, 135, 138, 136), (130, 134, 136, 137), (141, 140, 147, 149), (140, 141, 143, 142), (146, 148, 149, 147), (145, 141, 149, 148), (144, 145, 148, 146), (140, 144, 146, 147), (151, 150, 157, 159), (150, 151, 153, 152), (156, 158, 159, 157), (155, 151, 159, 158), (154, 155, 158, 156), (150, 154, 156, 157), (161, 160, 167, 169), (160, 161, 163, 162), (166, 168, 169, 167), (165, 161, 169, 168), (164, 165, 168, 166), (160, 164, 166, 167), (171, 170, 177, 179), (170, 171, 173, 172), (176, 178, 179, 177), (175, 171, 179, 178), (174, 175, 178, 176), (170, 174, 176, 177)])
_uv = me_plane_002.uv_layers.new(name='UVMap')
_uv.uv.foreach_set('vector', [0.1111, 0.3333, 0.05556, 0.3333, 0.05556, 0.3333, 0.1111, 0.3333, 0.05556, 0.3333, 0.1111, 0.3333, 0.1111, 0.3333, 0.05556, 0.3333, 0.05556, 0.2225, 0.1111, 0.2225, 0.1111, 0.3333, 0.05556, 0.3333, 0.1111, 0.2225, 0.1111, 0.3333, 0.1111, 0.3333, 0.1111, 0.2225, 0.05556, 0.2225, 0.1111, 0.2225, 0.1111, 0.2225, 0.05556, 0.2225, 0.05556, 0.3333, 0.05556, 0.2225, 0.05556, 0.2225, 0.05556, 0.3333, 0.1111, 0.3333, 0.05556, 0.3333, 0.05556, 0.3333, 0.1111, 0.3333, 0.05556, 0.3333, 0.1111, 0.3333, 0.1111, 0.3333, 0.05556, 0.3333, 0.05556, 0.2225, 0.1111, 0.2225, 0.1111, 0.3333, 0.05556, 0.3333, 0.1111, 0.2225, 0.1111, 0.3333, 0.1111, 0.3333, 0.1111, 0.2225, 0.05556, 0.2225, 0.1111, 0.2225, 0.1111, 0.2225, 0.05556, 0.2225, 0.05556, 0.3333, 0.05556, 0.2225, 0.05556, 0.2225, 0.05556, 0.3333, 0.1111, 0.3333, 0.05556, 0.3333, 0.05556, 0.3333, 0.1111, 0.3333, 0.05556, 0.3333, 0.1111, 0.3333, 0.1111, 0.3333, 0.05556, 0.3333, 0.05556, 0.2225, 0.1111, 0.2225, 0.1111, 0.3333, 0.05556, 0.3333, 0.1111, 0.2225, 0.1111, 0.3333, 0.1111, 0.3333, 0.1111, 0.2225, 0.05556, 0.2225, 0.1111, 0.2225, 0.1111, 0.2225, 0.05556, 0.2225, 0.05556, 0.3333, 0.05556, 0.2225, 0.05556, 0.2225, 0.05556, 0.3333, 0.1111, 0.3333, 0.05556, 0.3333, 0.05556, 0.3333, 0.1111, 0.3333, 0.05556, 0.3333, 0.1111, 0.3333, 0.1111, 0.3333, 0.05556, 0.3333, 0.05556, 0.2225, 0.1111, 0.2225, 0.1111, 0.3333, 0.05556, 0.3333, 0.1111, 0.2225, 0.1111, 0.3333, 0.1111, 0.3333, 0.1111, 0.2225, 0.05556, 0.2225, 0.1111, 0.2225, 0.1111, 0.2225, 0.05556, 0.2225, 0.05556, 0.3333, 0.05556, 0.2225, 0.05556, 0.2225, 0.05556, 0.3333, 0.1111, 0.3333, 0.05556, 0.3333, 0.05556, 0.3333, 0.1111, 0.3333, 0.05556, 0.3333, 0.1111, 0.3333, 0.1111, 0.3333, 0.05556, 0.3333, 0.05556, 0.2225, 0.1111, 0.2225, 0.1111, 0.3333, 0.05556, 0.3333, 0.1111, 0.2225, 0.1111, 0.3333, 0.1111, 0.3333, 0.1111, 0.2225, 0.05556, 0.2225, 0.1111, 0.2225, 0.1111, 0.2225, 0.05556, 0.2225, 0.05556, 0.3333, 0.05556, 0.2225, 0.05556, 0.2225, 0.05556, 0.3333, 0.1111, 0.3333, 0.05556, 0.3333, 0.05556, 0.3333, 0.1111, 0.3333, 0.05556, 0.3333, 0.1111, 0.3333, 0.1111, 0.3333, 0.05556, 0.3333, 0.05556, 0.2225, 0.1111, 0.2225, 0.1111, 0.3333, 0.05556, 0.3333, 0.1111, 0.2225, 0.1111, 0.3333, 0.1111, 0.3333, 0.1111, 0.2225, 0.05556, 0.2225, 0.1111, 0.2225, 0.1111, 0.2225, 0.05556, 0.2225, 0.05556, 0.3333, 0.05556, 0.2225, 0.05556, 0.2225, 0.05556, 0.3333, 0.1111, 0.3333, 0.05556, 0.3333, 0.05556, 0.3333, 0.1111, 0.3333, 0.05556, 0.3333, 0.1111, 0.3333, 0.1111, 0.3333, 0.05556, 0.3333, 0.05556, 0.2225, 0.1111, 0.2225, 0.1111, 0.3333, 0.05556, 0.3333, 0.1111, 0.2225, 0.1111, 0.3333, 0.1111, 0.3333, 0.1111, 0.2225, 0.05556, 0.2225, 0.1111, 0.2225, 0.1111, 0.2225, 0.05556, 0.2225, 0.05556, 0.3333, 0.05556, 0.2225, 0.05556, 0.2225, 0.05556, 0.3333, 0.1111, 0.3333, 0.05556, 0.3333, 0.05556, 0.3333, 0.1111, 0.3333, 0.05556, 0.3333, 0.1111, 0.3333, 0.1111, 0.3333, 0.05556, 0.3333, 0.05556, 0.2225, 0.1111, 0.2225, 0.1111, 0.3333, 0.05556, 0.3333, 0.1111, 0.2225, 0.1111, 0.3333, 0.1111, 0.3333, 0.1111, 0.2225, 0.05556, 0.2225, 0.1111, 0.2225, 0.1111, 0.2225, 0.05556, 0.2225, 0.05556, 0.3333, 0.05556, 0.2225, 0.05556, 0.2225, 0.05556, 0.3333, 0.1111, 0.3333, 0.05556, 0.3333, 0.05556, 0.3333, 0.1111, 0.3333, 0.05556, 0.3333, 0.1111, 0.3333, 0.1111, 0.3333, 0.05556, 0.3333, 0.05556, 0.2225, 0.1111, 0.2225, 0.1111, 0.3333, 0.05556, 0.3333, 0.1111, 0.2225, 0.1111, 0.3333, 0.1111, 0.3333, 0.1111, 0.2225, 0.05556, 0.2225, 0.1111, 0.2225, 0.1111, 0.2225, 0.05556, 0.2225, 0.05556, 0.3333, 0.05556, 0.2225, 0.05556, 0.2225, 0.05556, 0.3333, 0.1111, 0.3333, 0.05556, 0.3333, 0.05556, 0.3333, 0.1111, 0.3333, 0.05556, 0.3333, 0.1111, 0.3333, 0.1111, 0.3333, 0.05556, 0.3333, 0.05556, 0.2225, 0.1111, 0.2225, 0.1111, 0.3333, 0.05556, 0.3333, 0.1111, 0.2225, 0.1111, 0.3333, 0.1111, 0.3333, 0.1111, 0.2225, 0.05556, 0.2225, 0.1111, 0.2225, 0.1111, 0.2225, 0.05556, 0.2225, 0.05556, 0.3333, 0.05556, 0.2225, 0.05556, 0.2225, 0.05556, 0.3333, 0.1111, 0.3333, 0.05556, 0.3333, 0.05556, 0.3333, 0.1111, 0.3333, 0.05556, 0.3333, 0.1111, 0.3333, 0.1111, 0.3333, 0.05556, 0.3333, 0.05556, 0.2225, 0.1111, 0.2225, 0.1111, 0.3333, 0.05556, 0.3333, 0.1111, 0.2225, 0.1111, 0.3333, 0.1111, 0.3333, 0.1111, 0.2225, 0.05556, 0.2225, 0.1111, 0.2225, 0.1111, 0.2225, 0.05556, 0.2225, 0.05556, 0.3333, 0.05556, 0.2225, 0.05556, 0.2225, 0.05556, 0.3333, 0.1111, 0.3333, 0.05556, 0.3333, 0.05556, 0.3333, 0.1111, 0.3333, 0.05556, 0.3333, 0.1111, 0.3333, 0.1111, 0.3333, 0.05556, 0.3333, 0.05556, 0.2225, 0.1111, 0.2225, 0.1111, 0.3333, 0.05556, 0.3333, 0.1111, 0.2225, 0.1111, 0.3333, 0.1111, 0.3333, 0.1111, 0.2225, 0.05556, 0.2225, 0.1111, 0.2225, 0.1111, 0.2225, 0.05556, 0.2225, 0.05556, 0.3333, 0.05556, 0.2225, 0.05556, 0.2225, 0.05556, 0.3333, 0.1111, 0.3333, 0.05556, 0.3333, 0.05556, 0.3333, 0.1111, 0.3333, 0.05556, 0.3333, 0.1111, 0.3333, 0.1111, 0.3333, 0.05556, 0.3333, 0.05556, 0.2225, 0.1111, 0.2225, 0.1111, 0.3333, 0.05556, 0.3333, 0.1111, 0.2225, 0.1111, 0.3333, 0.1111, 0.3333, 0.1111, 0.2225, 0.05556, 0.2225, 0.1111, 0.2225, 0.1111, 0.2225, 0.05556, 0.2225, 0.05556, 0.3333, 0.05556, 0.2225, 0.05556, 0.2225, 0.05556, 0.3333, 0.1111, 0.3333, 0.05556, 0.3333, 0.05556, 0.3333, 0.1111, 0.3333, 0.05556, 0.3333, 0.1111, 0.3333, 0.1111, 0.3333, 0.05556, 0.3333, 0.05556, 0.2225, 0.1111, 0.2225, 0.1111, 0.3333, 0.05556, 0.3333, 0.1111, 0.2225, 0.1111, 0.3333, 0.1111, 0.3333, 0.1111, 0.2225, 0.05556, 0.2225, 0.1111, 0.2225, 0.1111, 0.2225, 0.05556, 0.2225, 0.05556, 0.3333, 0.05556, 0.2225, 0.05556, 0.2225, 0.05556, 0.3333, 0.1111, 0.3333, 0.05556, 0.3333, 0.05556, 0.3333, 0.1111, 0.3333, 0.05556, 0.3333, 0.1111, 0.3333, 0.1111, 0.3333, 0.05556, 0.3333, 0.05556, 0.2225, 0.1111, 0.2225, 0.1111, 0.3333, 0.05556, 0.3333, 0.1111, 0.2225, 0.1111, 0.3333, 0.1111, 0.3333, 0.1111, 0.2225, 0.05556, 0.2225, 0.1111, 0.2225, 0.1111, 0.2225, 0.05556, 0.2225, 0.05556, 0.3333, 0.05556, 0.2225, 0.05556, 0.2225, 0.05556, 0.3333, 0.1111, 0.3333, 0.05556, 0.3333, 0.05556, 0.3333, 0.1111, 0.3333, 0.05556, 0.3333, 0.1111, 0.3333, 0.1111, 0.3333, 0.05556, 0.3333, 0.05556, 0.2225, 0.1111, 0.2225, 0.1111, 0.3333, 0.05556, 0.3333, 0.1111, 0.2225, 0.1111, 0.3333, 0.1111, 0.3333, 0.1111, 0.2225, 0.05556, 0.2225, 0.1111, 0.2225, 0.1111, 0.2225, 0.05556, 0.2225, 0.05556, 0.3333, 0.05556, 0.2225, 0.05556, 0.2225, 0.05556, 0.3333, 0.1111, 0.3333, 0.05556, 0.3333, 0.05556, 0.3333, 0.1111, 0.3333, 0.05556, 0.3333, 0.1111, 0.3333, 0.1111, 0.3333, 0.05556, 0.3333, 0.05556, 0.2225, 0.1111, 0.2225, 0.1111, 0.3333, 0.05556, 0.3333, 0.1111, 0.2225, 0.1111, 0.3333, 0.1111, 0.3333, 0.1111, 0.2225, 0.05556, 0.2225, 0.1111, 0.2225, 0.1111, 0.2225, 0.05556, 0.2225, 0.05556, 0.3333, 0.05556, 0.2225, 0.05556, 0.2225, 0.05556, 0.3333, 0.1111, 0.3333, 0.05556, 0.3333, 0.05556, 0.3333, 0.1111, 0.3333, 0.05556, 0.3333, 0.1111, 0.3333, 0.1111, 0.3333, 0.05556, 0.3333, 0.05556, 0.2225, 0.1111, 0.2225, 0.1111, 0.3333, 0.05556, 0.3333, 0.1111, 0.2225, 0.1111, 0.3333, 0.1111, 0.3333, 0.1111, 0.2225, 0.05556, 0.2225, 0.1111, 0.2225, 0.1111, 0.2225, 0.05556, 0.2225, 0.05556, 0.3333, 0.05556, 0.2225, 0.05556, 0.2225, 0.05556, 0.3333])
me_plane_002.use_remesh_fix_poles = True
me_plane_002.use_remesh_preserve_attributes = False
me_plane_002.use_mirror_vertex_groups = False
me_plane_002.update()
me_plane_004 = bpy.data.meshes.new('Plane.004')
me_plane_004.from_pydata([(-92.63, -27.19, -1.407), (-92.63, -17.35, -1.407), (-86.26, -27.19, -1.407), (-86.26, -17.35, -1.407), (-82.28, -27.19, -1.407), (-82.28, -17.35, -1.407), (-75.91, -27.19, -1.407), (-75.91, -17.35, -1.407), (-71.94, -27.19, -1.407), (-71.94, -17.35, -1.407), (-65.57, -27.19, -1.407), (-65.57, -17.35, -1.407), (-61.59, -27.19, -1.407), (-61.59, -17.35, -1.407), (-55.22, -27.19, -1.407), (-55.22, -17.35, -1.407), (-51.25, -27.19, -1.407), (-51.25, -17.35, -1.407), (-44.88, -27.19, -1.407), (-44.88, -17.35, -1.407), (-40.9, -27.19, -1.407), (-40.9, -17.35, -1.407), (-34.53, -27.19, -1.407), (-34.53, -17.35, -1.407), (-92.63, -13.9, -1.407), (-92.63, -4.058, -1.407), (-86.26, -13.9, -1.407), (-86.26, -4.058, -1.407), (-82.28, -13.9, -1.407), (-82.28, -4.058, -1.407), (-75.91, -13.9, -1.407), (-75.91, -4.058, -1.407), (-71.94, -13.9, -1.407), (-71.94, -4.058, -1.407), (-65.57, -13.9, -1.407), (-65.57, -4.058, -1.407), (-61.59, -13.9, -1.407), (-61.59, -4.058, -1.407), (-55.22, -13.9, -1.407), (-55.22, -4.058, -1.407), (-51.25, -13.9, -1.407), (-51.25, -4.058, -1.407), (-44.88, -13.9, -1.407), (-44.88, -4.058, -1.407), (-40.9, -13.9, -1.407), (-40.9, -4.058, -1.407), (-34.53, -13.9, -1.407), (-34.53, -4.058, -1.407), (-92.63, -0.6054, -1.407), (-92.63, 9.234, -1.407), (-86.26, -0.6054, -1.407), (-86.26, 9.234, -1.407), (-82.28, -0.6054, -1.407), (-82.28, 9.234, -1.407), (-75.91, -0.6054, -1.407), (-75.91, 9.234, -1.407), (-71.94, -0.6054, -1.407), (-71.94, 9.234, -1.407), (-65.57, -0.6054, -1.407), (-65.57, 9.234, -1.407), (-61.59, -0.6054, -1.407), (-61.59, 9.234, -1.407), (-55.22, -0.6054, -1.407), (-55.22, 9.234, -1.407), (-51.25, -0.6054, -1.407), (-51.25, 9.234, -1.407), (-44.88, -0.6054, -1.407), (-44.88, 9.234, -1.407), (-40.9, -0.6054, -1.407), (-40.9, 9.234, -1.407), (-34.53, -0.6054, -1.407), (-34.53, 9.234, -1.407)], [], [(0, 2, 3, 1), (4, 6, 7, 5), (8, 10, 11, 9), (12, 14, 15, 13), (16, 18, 19, 17), (20, 22, 23, 21), (24, 26, 27, 25), (28, 30, 31, 29), (32, 34, 35, 33), (36, 38, 39, 37), (40, 42, 43, 41), (44, 46, 47, 45), (48, 50, 51, 49), (52, 54, 55, 53), (56, 58, 59, 57), (60, 62, 63, 61), (64, 66, 67, 65), (68, 70, 71, 69)])
_uv = me_plane_004.uv_layers.new(name='UVMap')
_uv.uv.foreach_set('vector', [0.05556, 0.3333, 0.1111, 0.3333, 0.1111, 0.6667, 0.05556, 0.6667, 0.05556, 0.3333, 0.1111, 0.3333, 0.1111, 0.6667, 0.05556, 0.6667, 0.05556, 0.3333, 0.1111, 0.3333, 0.1111, 0.6667, 0.05556, 0.6667, 0.05556, 0.3333, 0.1111, 0.3333, 0.1111, 0.6667, 0.05556, 0.6667, 0.05556, 0.3333, 0.1111, 0.3333, 0.1111, 0.6667, 0.05556, 0.6667, 0.05556, 0.3333, 0.1111, 0.3333, 0.1111, 0.6667, 0.05556, 0.6667, 0.05556, 0.3333, 0.1111, 0.3333, 0.1111, 0.6667, 0.05556, 0.6667, 0.05556, 0.3333, 0.1111, 0.3333, 0.1111, 0.6667, 0.05556, 0.6667, 0.05556, 0.3333, 0.1111, 0.3333, 0.1111, 0.6667, 0.05556, 0.6667, 0.05556, 0.3333, 0.1111, 0.3333, 0.1111, 0.6667, 0.05556, 0.6667, 0.05556, 0.3333, 0.1111, 0.3333, 0.1111, 0.6667, 0.05556, 0.6667, 0.05556, 0.3333, 0.1111, 0.3333, 0.1111, 0.6667, 0.05556, 0.6667, 0.05556, 0.3333, 0.1111, 0.3333, 0.1111, 0.6667, 0.05556, 0.6667, 0.05556, 0.3333, 0.1111, 0.3333, 0.1111, 0.6667, 0.05556, 0.6667, 0.05556, 0.3333, 0.1111, 0.3333, 0.1111, 0.6667, 0.05556, 0.6667, 0.05556, 0.3333, 0.1111, 0.3333, 0.1111, 0.6667, 0.05556, 0.6667, 0.05556, 0.3333, 0.1111, 0.3333, 0.1111, 0.6667, 0.05556, 0.6667, 0.05556, 0.3333, 0.1111, 0.3333, 0.1111, 0.6667, 0.05556, 0.6667])
me_plane_004.use_remesh_fix_poles = True
me_plane_004.use_remesh_preserve_attributes = False
me_plane_004.use_mirror_vertex_groups = False
me_plane_004.update()

# ---- objects
ob_bank_005 = bpy.data.objects.new('Bank.005', me_cube_006)
ob_plane = bpy.data.objects.new('Plane', me_plane)
ob_plane_001 = bpy.data.objects.new('Plane.001', me_plane_001)
ob_cube = bpy.data.objects.new('Cube', me_cube_001)
ob_cube_001 = bpy.data.objects.new('Cube.001', me_cube_002)
ob_plane_002 = bpy.data.objects.new('Plane.002', me_plane_003)
ob_plane_003 = bpy.data.objects.new('Plane.003', me_plane_002)
ob_plane_004 = bpy.data.objects.new('Plane.004', me_plane_004)

# ---- transforms, parenting, visibility, modifiers, constraints
ob_bank_005.location = (-1.52, -0.2205, -4.303)
ob_bank_005.scale = (21.27, 21.27, 2.015)
ob_bank_005.lineart.crease_threshold = 0.0
ob_plane.location = (-1.52, -0.1961, -4.85)
ob_plane.scale = (1.44, 1.175, 1.44)
ob_plane.lineart.crease_threshold = 0.0
ob_plane_001.location = (-24.27, -0.2277, -14.01)
ob_plane_001.rotation_euler = (-2.687e-07, -3.142, -1.175e-14)
ob_plane_001.scale = (1.44, 1.44, 1.44)
ob_plane_001.lineart.crease_threshold = 0.0
ob_cube.location = (41.15, 2.651, -15.33)
ob_cube.scale = (1.44, 1.44, 1.44)
ob_cube.lineart.crease_threshold = 0.0
ob_cube_001.location = (4.916, 4.492, 7.295)
ob_cube_001.lineart.crease_threshold = 0.0
ob_plane_002.location = (64.37, 0.8258, 39.52)
ob_plane_002.rotation_euler = (1.571, -0.0, 0.0)
ob_plane_002.lineart.crease_threshold = 0.0
ob_plane_003.location = (64.37, 0.8258, 39.52)
ob_plane_003.rotation_euler = (1.571, -0.0, 0.0)
ob_plane_003.lineart.crease_threshold = 0.0
ob_plane_004.location = (64.37, 0.8258, 39.52)
ob_plane_004.rotation_euler = (1.571, -0.0, 0.0)
ob_plane_004.lineart.crease_threshold = 0.0

# ---- collection membership
scene.collection.objects.link(ob_bank_005)
scene.collection.objects.link(ob_plane)
scene.collection.objects.link(ob_plane_001)
scene.collection.objects.link(ob_cube)
scene.collection.objects.link(ob_cube_001)
scene.collection.objects.link(ob_plane_002)
scene.collection.objects.link(ob_plane_003)
scene.collection.objects.link(ob_plane_004)

# ---- scene / render settings (as saved in the file)
scene.frame_start = 1; scene.frame_end = 250; scene.frame_set(1)
scene.render.engine = 'BLENDER_EEVEE_NEXT'
scene.cycles.use_denoising = False
scene.cycles.samples = 128
scene.cycles.sampling_pattern = 'TABULATED_SOBOL'
scene.cycles.use_adaptive_sampling = False
scene.cycles.use_light_tree = False
scene.view_settings.view_transform = 'Filmic'
bpy.context.view_layer.update()

# ---- added for rendering (the .blend has no active camera and no usable light): camera, sun
cam_auto = bpy.data.cameras.new('AutoCamera')
cam_auto.lens = 50.0
cam_auto.sensor_width = 36.0
cam_auto.clip_end = 2605.09
ob_auto_camera = bpy.data.objects.new('AutoCamera', cam_auto)
scene.collection.objects.link(ob_auto_camera)
ob_auto_camera.location = (154.553, -169.125, 103.465)
ob_auto_camera.rotation_euler = (1.09748, -7.21219e-08, 0.694738)
scene.camera = ob_auto_camera
light_auto_sun = bpy.data.lights.new('AutoSun', 'SUN')
light_auto_sun.energy = 3.0
light_auto_sun.angle = 0.0523599
ob_auto_sun = bpy.data.objects.new('AutoSun', light_auto_sun)
scene.collection.objects.link(ob_auto_sun)
ob_auto_sun.rotation_euler = (0.872665, 0.174533, 0.523599)
bpy.context.view_layer.update()

